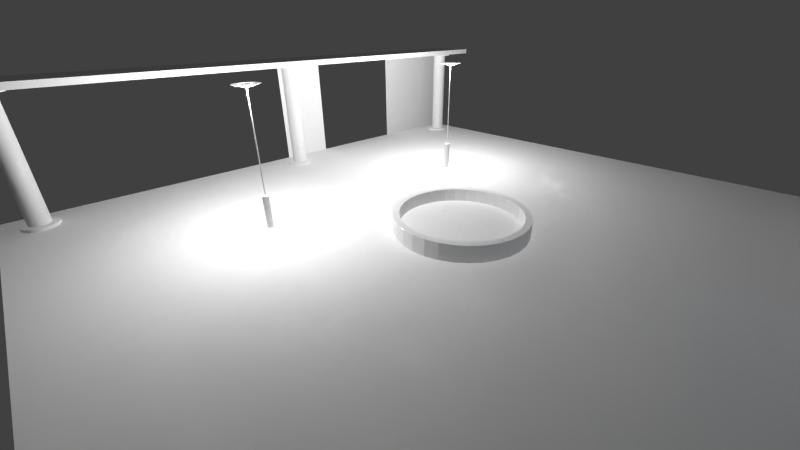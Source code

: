 # Source: town.blend  (saved by Blender 2.71.0; exported with 4.5.12 LTS)
import bpy
from mathutils import Matrix  # noqa: F401  (used for matrix-valued properties, if any)

bpy.ops.wm.read_factory_settings(use_empty=True)
scene = bpy.context.scene
scene.name = 'Scene'

# ---- collections
col_collection_1 = bpy.data.collections.new('Collection 1'); scene.collection.children.link(col_collection_1)

# ---- world
world_world = bpy.data.worlds.new('World'); scene.world = world_world
world_world.color = (0.05088, 0.05088, 0.05088)
world_world.use_sun_shadow = False
world_world.sun_shadow_jitter_overblur = 0.0
world_world.cycles.sampling_method = 'MANUAL'
world_world.cycles.sample_map_resolution = 256

# ---- cameras
cam_camera = bpy.data.cameras.new('Camera')
cam_camera.clip_end = 100.0
cam_camera.lens = 16.0
cam_camera.sensor_width = 32.0
cam_camera.sensor_height = 18.0
cam_camera.ortho_scale = 7.314
cam_camera.lens_unit = 'FOV'
cam_camera.dof.focus_distance = 0.0
cam_camera.dof.aperture_fstop = 128.0

# ---- lights
light_point_003 = bpy.data.lights.new('Point.003', 'POINT')
light_point_003.color = (0.4083, 0.6799, 1.0)
light_point_003.transmission_factor = 0.0
light_point_003.energy = 100.0
light_point_003.shadow_buffer_clip_start = 0.5
light_point_003.shadow_soft_size = 0.1
light_point_003.shadow_maximum_resolution = 0.006
light_point_003.use_absolute_resolution = True
light_point_003.cycles.use_multiple_importance_sampling = False
light_lamp_001 = bpy.data.lights.new('Lamp.001', 'POINT')
light_lamp_001.transmission_factor = 0.0
light_lamp_001.cutoff_distance = 30.0
light_lamp_001.use_shadow = False
light_lamp_001.energy = 1000.0
light_lamp_001.shadow_buffer_clip_start = 1.001
light_lamp_001.shadow_soft_size = 0.1
light_lamp_001.shadow_maximum_resolution = 0.006
light_lamp_001.use_absolute_resolution = True
light_lamp_001.cycles.use_multiple_importance_sampling = False
light_lamp = bpy.data.lights.new('Lamp', 'POINT')
light_lamp.transmission_factor = 0.0
light_lamp.cutoff_distance = 30.0
light_lamp.use_shadow = False
light_lamp.energy = 1000.0
light_lamp.shadow_buffer_clip_start = 1.001
light_lamp.shadow_soft_size = 0.1
light_lamp.shadow_maximum_resolution = 0.006
light_lamp.use_absolute_resolution = True
light_lamp.cycles.use_multiple_importance_sampling = False

# ---- meshes
me_plane_006 = bpy.data.meshes.new('Plane.006')
me_plane_006.from_pydata([(-1.817e-07, -2.0, 1.5), (4.479e-08, -2.0, -1.5), (-4.479e-08, 2.0, 1.5), (1.817e-07, 2.0, -1.5)], [], [(0, 1, 3, 2)])
_uv = me_plane_006.uv_layers.new(name='UVMap')
_uv.uv.foreach_set('vector', [-1.999, 3.0, -1.999, 0.0002811, 5.999, 0.0002813, 5.999, 3.0])
me_plane_006.use_remesh_preserve_volume = False
me_plane_006.use_remesh_preserve_attributes = False
me_plane_006.use_mirror_vertex_groups = False
me_plane_006.update()
me_plane_005 = bpy.data.meshes.new('Plane.005')
me_plane_005.from_pydata([(-3.0, -4.0, 0.0), (3.0, -4.0, 0.0), (-3.0, 4.0, 0.0), (3.0, 4.0, 0.0)], [], [(0, 1, 3, 2)])
_uv = me_plane_005.uv_layers.new(name='UVMap')
_uv.uv.foreach_set('vector', [-0.9997, -1.327, 2.0, -1.327, 2.0, 2.672, -0.9997, 2.672])
me_plane_005.use_remesh_preserve_volume = False
me_plane_005.use_remesh_preserve_attributes = False
me_plane_005.use_mirror_vertex_groups = False
me_plane_005.update()
me_plane_001 = bpy.data.meshes.new('Plane.001')
me_plane_001.from_pydata([(1.0, -3.2, 2.58), (1.0, -3.2, 2.46), (1.0, -3.04, 2.46), (1.0, -3.36, 2.7), (1.0, -3.36, 2.58), (1.0, -3.52, 2.82), (1.0, -3.52, 2.7), (1.0, -3.68, 2.94), (1.0, -3.68, 2.82), (1.0, -3.04, 2.34), (1.0, -3.84, 2.94), (1.0, -2.4, 1.98), (1.0, -2.4, 1.86), (1.0, -2.24, 1.86), (1.0, -2.56, 1.98), (1.0, -2.72, 2.22), (1.0, -2.72, 2.1), (1.0, -2.56, 2.1), (1.0, -2.88, 2.34), (1.0, -2.88, 2.22), (1.0, -2.24, 1.74), (1.0, -1.6, 1.38), (1.0, -1.6, 1.26), (1.0, -1.44, 1.26), (1.0, -1.76, 1.5), (1.0, -1.76, 1.38), (1.0, -1.92, 1.62), (1.0, -1.92, 1.5), (1.0, -2.08, 1.74), (1.0, -2.08, 1.62), (1.0, -1.44, 1.14), (1.0, -0.8, 0.78), (1.0, -0.8, 0.66), (1.0, -0.64, 0.66), (1.0, -0.96, 0.9), (1.0, -0.96, 0.78), (1.0, -1.12, 1.02), (1.0, -1.12, 0.9), (1.0, -1.28, 1.14), (1.0, -1.28, 1.02), (1.0, -4.53e-09, 0.18), (1.0, 4.53e-09, 0.06), (1.0, 0.16, 0.06), (1.0, -0.16, 0.3), (1.0, -0.16, 0.18), (1.0, -0.32, 0.42), (1.0, -0.32, 0.3), (1.0, -0.48, 0.54), (1.0, -0.48, 0.42), (1.0, 0.16, -0.06), (1.0, -0.64, 0.54), (1.0, -3.84, 1.82), (1.0, -3.84, 1.1), (1.0, -3.84, 1.38), (1.0, -3.84, 2.78), (1.0, -3.84, 0.98), (1.0, -3.84, 2.66), (1.0, -3.84, 1.66), (1.0, -3.84, 0.82), (1.0, -3.84, -0.02), (1.0, -3.84, 0.26), (1.0, -3.84, 2.1), (1.0, -3.84, 0.54), (1.0, -3.84, 1.26), (1.0, -3.84, 2.38), (1.0, -3.84, 0.42), (1.0, -3.84, 0.14), (1.0, -3.84, 1.94), (1.0, -3.84, 1.54), (1.0, -3.84, 2.5), (1.0, -3.84, 0.7), (1.0, -3.84, 2.22), (1.0, -0.8, -0.06), (1.0, -3.76, -0.06), (1.0, -0.52, -0.06), (1.0, -2.76, -0.06), (1.0, -3.6, -0.06), (1.0, -1.36, -0.06), (1.0, -1.52, -0.06), (1.0, -1.8, -0.06), (1.0, -3.04, -0.06), (1.0, -2.36, -0.06), (1.0, 0.04, -0.06), (1.0, -2.48, -0.06), (1.0, -1.92, -0.06), (1.0, -2.08, -0.06), (1.0, -2.92, -0.06), (1.0, -2.64, -0.06), (1.0, -1.08, -0.06), (1.0, -1.64, -0.06), (1.0, -3.48, -0.06), (1.0, -0.24, -0.06), (1.0, -0.68, -0.06), (1.0, -3.84, -0.06), (1.0, -0.12, -0.06), (1.0, -2.2, -0.06), (1.0, -0.96, -0.06), (1.0, -1.24, -0.06), (1.0, -3.32, -0.06), (1.0, -3.2, -0.06), (1.0, -0.4, -0.06)], [], [(39, 38, 30, 23, 22, 21, 25, 24, 27, 26, 29, 28, 20, 13, 12, 11, 14, 17, 16, 15, 19, 18, 9, 2, 1, 0, 4, 3, 6, 5, 8, 7, 10, 54, 56, 69, 64, 71, 61, 67, 51, 57, 68, 53, 63, 52, 55, 58, 70, 62, 65, 60, 66, 59, 93, 73, 76, 90, 98, 99, 80, 86, 75, 87, 83, 81, 95, 85, 84, 79, 89, 78, 77, 97, 88, 96, 72, 92, 74, 100, 91, 94, 82, 49, 42, 41, 40, 44, 43, 46, 45, 48, 47, 50, 33, 32, 31, 35, 34, 37, 36)])
_uv = me_plane_001.uv_layers.new(name='UVMap')
_uv.uv.foreach_set('vector', [-0.07999, -0.05998, -0.2, -0.05999, -0.2, 0.09999, -0.32, 0.09999, -0.32, 0.26, -0.4399, 0.26, -0.4399, 0.4199, -0.5599, 0.4199, -0.5599, 0.5799, -0.6799, 0.5799, -0.6799, 0.7399, -0.7999, 0.7399, -0.7999, 0.8999, -0.9199, 0.8999, -0.9199, 1.06, -1.04, 1.06, -1.04, 1.22, -1.16, 1.22, -1.16, 1.38, -1.28, 1.38, -1.28, 1.54, -1.4, 1.54, -1.4, 1.7, -1.52, 1.7, -1.52, 1.86, -1.64, 1.86, -1.64, 2.02, -1.76, 2.02, -1.76, 2.18, -1.88, 2.18, -1.88, 2.34, -2.0, 2.34, -2.0, 2.5, -1.84, 2.5, -1.72, 2.5, -1.56, 2.5, -1.44, 2.5, -1.28, 2.5, -1.16, 2.5, -0.9999, 2.5, -0.8799, 2.5, -0.7199, 2.5, -0.5999, 2.5, -0.44, 2.5, -0.32, 2.5, -0.16, 2.5, -0.04001, 2.5, 0.12, 2.5, 0.24, 2.5, 0.3999, 2.5, 0.5199, 2.5, 0.6799, 2.5, 0.7999, 2.5, 0.9599, 2.5, 0.9998, 2.5, 0.9998, 2.42, 0.9998, 2.26, 0.9998, 2.14, 0.9998, 1.98, 0.9998, 1.86, 0.9998, 1.7, 0.9998, 1.58, 0.9998, 1.42, 0.9998, 1.3, 0.9998, 1.14, 0.9998, 1.02, 0.9998, 0.8599, 0.9998, 0.7399, 0.9998, 0.5799, 0.9998, 0.4599, 0.9998, 0.3, 0.9998, 0.18, 0.9998, 0.02001, 0.9998, -0.09998, 0.9998, -0.2599, 0.9998, -0.3799, 0.9998, -0.5399, 0.9998, -0.6599, 0.9998, -0.8198, 0.9998, -0.9398, 0.9998, -1.1, 0.9998, -1.22, 0.9998, -1.38, 0.9998, -1.5, 0.8798, -1.5, 0.8798, -1.34, 0.7599, -1.34, 0.7599, -1.18, 0.6399, -1.18, 0.6399, -1.02, 0.5199, -1.02, 0.5199, -0.8598, 0.3999, -0.8598, 0.3999, -0.6999, 0.28, -0.6999, 0.28, -0.5399, 0.16, -0.5399, 0.16, -0.3799, 0.04, -0.3799, 0.03999, -0.22, -0.07999, -0.22])
me_plane_001.use_remesh_preserve_volume = False
me_plane_001.use_remesh_preserve_attributes = False
me_plane_001.use_mirror_vertex_groups = False
me_plane_001.update()
me_cylinder_004 = bpy.data.meshes.new('Cylinder.004')
me_cylinder_004.from_pydata([(0.0, 0.0, -0.05), (0.0, 0.0, 0.05), (0.0, 0.5, -0.05), (0.0, 0.5, 0.05), (0.09755, 0.4904, -0.05), (0.09755, 0.4904, 0.05), (0.1913, 0.4619, -0.05), (0.1913, 0.4619, 0.05), (0.2778, 0.4157, -0.05), (0.2778, 0.4157, 0.05), (0.3536, 0.3536, -0.05), (0.3536, 0.3536, 0.05), (0.4157, 0.2778, -0.05), (0.4157, 0.2778, 0.05), (0.4619, 0.1913, -0.05), (0.4619, 0.1913, 0.05), (0.4904, 0.09755, -0.05), (0.4904, 0.09755, 0.05), (0.5, 3.775e-08, -0.05), (0.5, 3.775e-08, 0.05), (0.4904, -0.09755, -0.05), (0.4904, -0.09755, 0.05), (0.4619, -0.1913, -0.05), (0.4619, -0.1913, 0.05), (0.4157, -0.2778, -0.05), (0.4157, -0.2778, 0.05), (0.3536, -0.3536, -0.05), (0.3536, -0.3536, 0.05), (0.2778, -0.4157, -0.05), (0.2778, -0.4157, 0.05), (0.1913, -0.4619, -0.05), (0.1913, -0.4619, 0.05), (0.09755, -0.4904, -0.05), (0.09755, -0.4904, 0.05), (-1.629e-07, -0.5, -0.05), (-1.629e-07, -0.5, 0.05), (-0.09755, -0.4904, -0.05), (-0.09755, -0.4904, 0.05), (-0.1913, -0.4619, -0.05), (-0.1913, -0.4619, 0.05), (-0.2778, -0.4157, -0.05), (-0.2778, -0.4157, 0.05), (-0.3536, -0.3536, -0.05), (-0.3536, -0.3536, 0.05), (-0.4157, -0.2778, -0.05), (-0.4157, -0.2778, 0.05), (-0.4619, -0.1913, -0.05), (-0.4619, -0.1913, 0.05), (-0.4904, -0.09754, -0.05), (-0.4904, -0.09754, 0.05), (-0.5, 4.828e-07, -0.05), (-0.5, 4.828e-07, 0.05), (-0.4904, 0.09755, -0.05), (-0.4904, 0.09755, 0.05), (-0.4619, 0.1913, -0.05), (-0.4619, 0.1913, 0.05), (-0.4157, 0.2778, -0.05), (-0.4157, 0.2778, 0.05), (-0.3536, 0.3536, -0.05), (-0.3536, 0.3536, 0.05), (-0.2778, 0.4157, -0.05), (-0.2778, 0.4157, 0.05), (-0.1913, 0.4619, -0.05), (-0.1913, 0.4619, 0.05), (-0.09754, 0.4904, -0.05), (-0.09754, 0.4904, 0.05)], [], [(0, 2, 4), (1, 5, 3), (2, 3, 5, 4), (0, 4, 6), (1, 7, 5), (4, 5, 7, 6), (0, 6, 8), (1, 9, 7), (6, 7, 9, 8), (0, 8, 10), (1, 11, 9), (8, 9, 11, 10), (0, 10, 12), (1, 13, 11), (10, 11, 13, 12), (0, 12, 14), (1, 15, 13), (12, 13, 15, 14), (0, 14, 16), (1, 17, 15), (14, 15, 17, 16), (0, 16, 18), (1, 19, 17), (16, 17, 19, 18), (0, 18, 20), (1, 21, 19), (18, 19, 21, 20), (0, 20, 22), (1, 23, 21), (20, 21, 23, 22), (0, 22, 24), (1, 25, 23), (22, 23, 25, 24), (0, 24, 26), (1, 27, 25), (24, 25, 27, 26), (0, 26, 28), (1, 29, 27), (26, 27, 29, 28), (0, 28, 30), (1, 31, 29), (28, 29, 31, 30), (0, 30, 32), (1, 33, 31), (30, 31, 33, 32), (0, 32, 34), (1, 35, 33), (32, 33, 35, 34), (0, 34, 36), (1, 37, 35), (34, 35, 37, 36), (0, 36, 38), (1, 39, 37), (36, 37, 39, 38), (0, 38, 40), (1, 41, 39), (38, 39, 41, 40), (0, 40, 42), (1, 43, 41), (40, 41, 43, 42), (0, 42, 44), (1, 45, 43), (42, 43, 45, 44), (0, 44, 46), (1, 47, 45), (44, 45, 47, 46), (0, 46, 48), (1, 49, 47), (46, 47, 49, 48), (0, 48, 50), (1, 51, 49), (48, 49, 51, 50), (0, 50, 52), (1, 53, 51), (50, 51, 53, 52), (0, 52, 54), (1, 55, 53), (52, 53, 55, 54), (0, 54, 56), (1, 57, 55), (54, 55, 57, 56), (0, 56, 58), (1, 59, 57), (56, 57, 59, 58), (0, 58, 60), (1, 61, 59), (58, 59, 61, 60), (0, 60, 62), (1, 63, 61), (60, 61, 63, 62), (0, 62, 64), (1, 65, 63), (62, 63, 65, 64), (0, 64, 2), (1, 3, 65), (64, 65, 3, 2)])
_uv = me_cylinder_004.uv_layers.new(name='UVMap')
_uv.uv.foreach_set('vector', [0.5, 0.5, 0.4508, 9.998e-05, 0.5492, 0.0001002, 0.0, 0.0, 0.0, 0.0, 0.0, 0.0, 0.7632, 0.1826, 0.8223, 0.1126, 0.8915, 0.1826, 0.8199, 0.2394, 0.5, 0.5, 0.5492, 0.0001002, 0.6458, 0.01931, 0.0, 0.0, 0.0, 0.0, 0.0, 0.0, 0.8199, 0.2394, 0.8915, 0.1826, 0.9455, 0.2646, 0.8642, 0.3061, 0.5, 0.5, 0.6458, 0.01931, 0.7368, 0.057, 0.0, 0.0, 0.0, 0.0, 0.0, 0.0, 0.8642, 0.3061, 0.9455, 0.2646, 0.9821, 0.3556, 0.8943, 0.3801, 0.5, 0.5, 0.7368, 0.057, 0.8187, 0.1117, 0.0, 0.0, 0.0, 0.0, 0.0, 0.0, 0.8943, 0.3801, 0.9821, 0.3556, 0.9999, 0.4518, 0.9092, 0.4584, 0.5, 0.5, 0.8187, 0.1117, 0.8883, 0.1813, 0.0, 0.0, 0.0, 0.0, 0.0, 0.0, 0.9092, 0.4584, 0.9999, 0.4518, 0.9982, 0.5495, 0.9082, 0.5379, 0.5, 0.5, 0.8883, 0.1813, 0.943, 0.2632, 0.0, 0.0, 0.0, 0.0, 0.0, 0.0, 0.9082, 0.5379, 0.9982, 0.5495, 0.9771, 0.6447, 0.8914, 0.6155, 0.5, 0.5, 0.943, 0.2632, 0.9807, 0.3542, 0.0, 0.0, 0.0, 0.0, 0.0, 0.0, 0.8914, 0.6155, 0.9771, 0.6447, 0.9375, 0.7337, 0.8596, 0.6881, 0.5, 0.5, 0.9807, 0.3542, 0.9999, 0.4508, 0.0, 0.0, 0.0, 0.0, 0.0, 0.0, 0.8596, 0.6881, 0.9375, 0.7337, 0.8811, 0.8126, 0.8139, 0.7527, 0.5, 0.5, 0.9999, 0.4508, 0.9999, 0.5492, 0.0, 0.0, 0.0, 0.0, 0.0, 0.0, 0.8139, 0.7527, 0.8811, 0.8126, 0.8105, 0.8786, 0.7562, 0.807, 0.5, 0.5, 0.9999, 0.5492, 0.9807, 0.6458, 0.0, 0.0, 0.0, 0.0, 0.0, 0.0, 0.7562, 0.807, 0.8105, 0.8786, 0.7297, 0.9303, 0.6877, 0.8491, 0.5, 0.5, 0.9807, 0.6458, 0.943, 0.7368, 0.0, 0.0, 0.0, 0.0, 0.0, 0.0, 0.6877, 0.8491, 0.7297, 0.9303, 0.6409, 0.9687, 0.6138, 0.8822, 0.5, 0.5, 0.943, 0.7368, 0.8883, 0.8187, 0.0, 0.0, 0.0, 0.0, 0.0, 0.0, 0.6138, 0.8822, 0.6409, 0.9687, 0.5462, 0.99, 0.5361, 0.9002, 0.5, 0.5, 0.8883, 0.8187, 0.8187, 0.8883, 0.0, 0.0, 0.0, 0.0, 0.0, 0.0, 0.5361, 0.9002, 0.5462, 0.99, 0.4492, 0.9924, 0.457, 0.9025, 0.5, 0.5, 0.8187, 0.8883, 0.7368, 0.943, 0.0, 0.0, 0.0, 0.0, 0.0, 0.0, 0.457, 0.9025, 0.4492, 0.9924, 0.3536, 0.9754, 0.3793, 0.8889, 0.5, 0.5, 0.7368, 0.943, 0.6458, 0.9807, 0.0, 0.0, 0.0, 0.0, 0.0, 0.0, 0.3793, 0.8889, 0.3536, 0.9754, 0.2633, 0.9397, 0.3058, 0.8599, 0.5, 0.5, 0.6458, 0.9807, 0.5492, 0.9999, 0.0, 0.0, 0.0, 0.0, 0.0, 0.0, 0.3058, 0.8599, 0.2633, 0.9397, 0.1817, 0.8866, 0.2394, 0.8167, 0.5, 0.5, 0.5492, 0.9999, 0.4508, 0.9999, 0.0, 0.0, 0.0, 0.0, 0.0, 0.0, 0.2394, 0.8167, 0.1817, 0.8866, 0.1122, 0.8182, 0.1827, 0.7609, 0.5, 0.5, 0.4508, 0.9999, 0.3542, 0.9807, 0.0, 0.0, 0.0, 0.0, 0.0, 0.0, 0.1827, 0.7609, 0.1122, 0.8182, 0.05731, 0.7372, 0.138, 0.6948, 0.5, 0.5, 0.3542, 0.9807, 0.2632, 0.943, 0.0, 0.0, 0.0, 0.0, 0.0, 0.0, 0.138, 0.6948, 0.05731, 0.7372, 0.01943, 0.6467, 0.1071, 0.621, 0.5, 0.5, 0.2632, 0.943, 0.1813, 0.8883, 0.0, 0.0, 0.0, 0.0, 0.0, 0.0, 0.1071, 0.621, 0.01943, 0.6467, 9.96e-05, 0.5503, 0.09131, 0.5424, 0.5, 0.5, 0.1813, 0.8883, 0.1117, 0.8187, 0.0, 0.0, 0.0, 0.0, 0.0, 0.0, 0.09131, 0.5424, 9.96e-05, 0.5503, 9.96e-05, 0.4518, 0.09127, 0.462, 0.5, 0.5, 0.1117, 0.8187, 0.05699, 0.7368, 0.0, 0.0, 0.0, 0.0, 0.0, 0.0, 0.09127, 0.462, 9.96e-05, 0.4518, 0.01945, 0.3551, 0.107, 0.3829, 0.5, 0.5, 0.05699, 0.7368, 0.01931, 0.6458, 0.0, 0.0, 0.0, 0.0, 0.0, 0.0, 0.107, 0.3829, 0.01945, 0.3551, 0.05741, 0.2639, 0.138, 0.3084, 0.5, 0.5, 0.01931, 0.6458, 0.0001002, 0.5492, 0.0, 0.0, 0.0, 0.0, 0.0, 0.0, 0.138, 0.3084, 0.05741, 0.2639, 0.1125, 0.1818, 0.1829, 0.2412, 0.5, 0.5, 0.0001002, 0.5492, 9.998e-05, 0.4508, 0.0, 0.0, 0.0, 0.0, 0.0, 0.0, 0.1829, 0.2412, 0.1125, 0.1818, 0.1826, 0.1119, 0.2402, 0.184, 0.5, 0.5, 9.998e-05, 0.4508, 0.01931, 0.3542, 0.0, 0.0, 0.0, 0.0, 0.0, 0.0, 0.2402, 0.184, 0.1826, 0.1119, 0.265, 0.05706, 0.3075, 0.1389, 0.5, 0.5, 0.01931, 0.3542, 0.05699, 0.2632, 0.0, 0.0, 0.0, 0.0, 0.0, 0.0, 0.3075, 0.1389, 0.265, 0.05706, 0.3566, 0.0193, 0.3823, 0.1079, 0.5, 0.5, 0.05699, 0.2632, 0.1117, 0.1813, 0.0, 0.0, 0.0, 0.0, 0.0, 0.0, 0.3823, 0.1079, 0.3566, 0.0193, 0.4537, 9.96e-05, 0.4616, 0.09191, 0.5, 0.5, 0.1117, 0.1813, 0.1813, 0.1117, 0.0, 0.0, 0.0, 0.0, 0.0, 0.0, 0.4616, 0.09191, 0.4537, 9.96e-05, 0.5526, 0.0002166, 0.5425, 0.09173, 0.5, 0.5, 0.1813, 0.1117, 0.2632, 0.05699, 0.0, 0.0, 0.0, 0.0, 0.0, 0.0, 0.5425, 0.09173, 0.5526, 0.0002166, 0.6495, 0.01964, 0.6217, 0.1073, 0.5, 0.5, 0.2632, 0.05699, 0.3542, 0.01931, 0.0, 0.0, 0.0, 0.0, 0.0, 0.0, 0.6217, 0.1073, 0.6495, 0.01964, 0.7406, 0.05761, 0.6962, 0.138, 0.5, 0.5, 0.3542, 0.01931, 0.4508, 9.998e-05, 0.0, 0.0, 0.0, 0.0, 0.0, 0.0, 0.6962, 0.138, 0.7406, 0.05761, 0.8223, 0.1126, 0.7632, 0.1826])
me_cylinder_004.use_remesh_preserve_volume = False
me_cylinder_004.use_remesh_preserve_attributes = False
me_cylinder_004.use_mirror_vertex_groups = False
me_cylinder_004.update()
me_cylinder_003 = bpy.data.meshes.new('Cylinder.003')
me_cylinder_003.from_pydata([(0.0, 0.0, -0.05), (0.0, 0.0, 0.05), (0.0, 0.5, -0.05), (0.0, 0.5, 0.05), (0.09755, 0.4904, -0.05), (0.09755, 0.4904, 0.05), (0.1913, 0.4619, -0.05), (0.1913, 0.4619, 0.05), (0.2778, 0.4157, -0.05), (0.2778, 0.4157, 0.05), (0.3536, 0.3536, -0.05), (0.3536, 0.3536, 0.05), (0.4157, 0.2778, -0.05), (0.4157, 0.2778, 0.05), (0.4619, 0.1913, -0.05), (0.4619, 0.1913, 0.05), (0.4904, 0.09755, -0.05), (0.4904, 0.09755, 0.05), (0.5, 3.775e-08, -0.05), (0.5, 3.775e-08, 0.05), (0.4904, -0.09755, -0.05), (0.4904, -0.09755, 0.05), (0.4619, -0.1913, -0.05), (0.4619, -0.1913, 0.05), (0.4157, -0.2778, -0.05), (0.4157, -0.2778, 0.05), (0.3536, -0.3536, -0.05), (0.3536, -0.3536, 0.05), (0.2778, -0.4157, -0.05), (0.2778, -0.4157, 0.05), (0.1913, -0.4619, -0.05), (0.1913, -0.4619, 0.05), (0.09755, -0.4904, -0.05), (0.09755, -0.4904, 0.05), (-1.629e-07, -0.5, -0.05), (-1.629e-07, -0.5, 0.05), (-0.09755, -0.4904, -0.05), (-0.09755, -0.4904, 0.05), (-0.1913, -0.4619, -0.05), (-0.1913, -0.4619, 0.05), (-0.2778, -0.4157, -0.05), (-0.2778, -0.4157, 0.05), (-0.3536, -0.3536, -0.05), (-0.3536, -0.3536, 0.05), (-0.4157, -0.2778, -0.05), (-0.4157, -0.2778, 0.05), (-0.4619, -0.1913, -0.05), (-0.4619, -0.1913, 0.05), (-0.4904, -0.09754, -0.05), (-0.4904, -0.09754, 0.05), (-0.5, 4.828e-07, -0.05), (-0.5, 4.828e-07, 0.05), (-0.4904, 0.09755, -0.05), (-0.4904, 0.09755, 0.05), (-0.4619, 0.1913, -0.05), (-0.4619, 0.1913, 0.05), (-0.4157, 0.2778, -0.05), (-0.4157, 0.2778, 0.05), (-0.3536, 0.3536, -0.05), (-0.3536, 0.3536, 0.05), (-0.2778, 0.4157, -0.05), (-0.2778, 0.4157, 0.05), (-0.1913, 0.4619, -0.05), (-0.1913, 0.4619, 0.05), (-0.09754, 0.4904, -0.05), (-0.09754, 0.4904, 0.05)], [], [(0, 2, 4), (1, 5, 3), (2, 3, 5, 4), (0, 4, 6), (1, 7, 5), (4, 5, 7, 6), (0, 6, 8), (1, 9, 7), (6, 7, 9, 8), (0, 8, 10), (1, 11, 9), (8, 9, 11, 10), (0, 10, 12), (1, 13, 11), (10, 11, 13, 12), (0, 12, 14), (1, 15, 13), (12, 13, 15, 14), (0, 14, 16), (1, 17, 15), (14, 15, 17, 16), (0, 16, 18), (1, 19, 17), (16, 17, 19, 18), (0, 18, 20), (1, 21, 19), (18, 19, 21, 20), (0, 20, 22), (1, 23, 21), (20, 21, 23, 22), (0, 22, 24), (1, 25, 23), (22, 23, 25, 24), (0, 24, 26), (1, 27, 25), (24, 25, 27, 26), (0, 26, 28), (1, 29, 27), (26, 27, 29, 28), (0, 28, 30), (1, 31, 29), (28, 29, 31, 30), (0, 30, 32), (1, 33, 31), (30, 31, 33, 32), (0, 32, 34), (1, 35, 33), (32, 33, 35, 34), (0, 34, 36), (1, 37, 35), (34, 35, 37, 36), (0, 36, 38), (1, 39, 37), (36, 37, 39, 38), (0, 38, 40), (1, 41, 39), (38, 39, 41, 40), (0, 40, 42), (1, 43, 41), (40, 41, 43, 42), (0, 42, 44), (1, 45, 43), (42, 43, 45, 44), (0, 44, 46), (1, 47, 45), (44, 45, 47, 46), (0, 46, 48), (1, 49, 47), (46, 47, 49, 48), (0, 48, 50), (1, 51, 49), (48, 49, 51, 50), (0, 50, 52), (1, 53, 51), (50, 51, 53, 52), (0, 52, 54), (1, 55, 53), (52, 53, 55, 54), (0, 54, 56), (1, 57, 55), (54, 55, 57, 56), (0, 56, 58), (1, 59, 57), (56, 57, 59, 58), (0, 58, 60), (1, 61, 59), (58, 59, 61, 60), (0, 60, 62), (1, 63, 61), (60, 61, 63, 62), (0, 62, 64), (1, 65, 63), (62, 63, 65, 64), (0, 64, 2), (1, 3, 65), (64, 65, 3, 2)])
_uv = me_cylinder_003.uv_layers.new(name='UVMap')
_uv.uv.foreach_set('vector', [0.0, 0.0, 1.0, 0.0, 1.0, 1.0, 0.5, 0.5, 0.2632, 0.943, 0.1813, 0.8883, 0.7632, 0.1826, 0.8223, 0.1126, 0.8915, 0.1826, 0.8199, 0.2394, 0.0, 0.0, 1.0, 0.0, 1.0, 1.0, 0.5, 0.5, 0.3542, 0.9807, 0.2632, 0.943, 0.8199, 0.2394, 0.8915, 0.1826, 0.9455, 0.2646, 0.8642, 0.3061, 0.0, 0.0, 1.0, 0.0, 1.0, 1.0, 0.5, 0.5, 0.4508, 0.9999, 0.3542, 0.9807, 0.8642, 0.3061, 0.9455, 0.2646, 0.9821, 0.3556, 0.8943, 0.3801, 0.0, 0.0, 1.0, 0.0, 1.0, 1.0, 0.5, 0.5, 0.5492, 0.9999, 0.4508, 0.9999, 0.8943, 0.3801, 0.9821, 0.3556, 0.9999, 0.4518, 0.9092, 0.4584, 0.0, 0.0, 1.0, 0.0, 1.0, 1.0, 0.5, 0.5, 0.6458, 0.9807, 0.5492, 0.9999, 0.9092, 0.4584, 0.9999, 0.4518, 0.9982, 0.5495, 0.9082, 0.5379, 0.0, 0.0, 1.0, 0.0, 1.0, 1.0, 0.5, 0.5, 0.7368, 0.943, 0.6458, 0.9807, 0.9082, 0.5379, 0.9982, 0.5495, 0.9771, 0.6447, 0.8914, 0.6155, 0.0, 0.0, 1.0, 0.0, 1.0, 1.0, 0.5, 0.5, 0.8187, 0.8883, 0.7368, 0.943, 0.8914, 0.6155, 0.9771, 0.6447, 0.9375, 0.7337, 0.8596, 0.6881, 0.0, 0.0, 1.0, 0.0, 1.0, 1.0, 0.5, 0.5, 0.8883, 0.8187, 0.8187, 0.8883, 0.8596, 0.6881, 0.9375, 0.7337, 0.8811, 0.8126, 0.8139, 0.7527, 0.0, 0.0, 1.0, 0.0, 1.0, 1.0, 0.5, 0.5, 0.943, 0.7368, 0.8883, 0.8187, 0.8139, 0.7527, 0.8811, 0.8126, 0.8105, 0.8786, 0.7562, 0.807, 0.0, 0.0, 1.0, 0.0, 1.0, 1.0, 0.5, 0.5, 0.9807, 0.6458, 0.943, 0.7368, 0.7562, 0.807, 0.8105, 0.8786, 0.7297, 0.9303, 0.6877, 0.8491, 0.0, 0.0, 1.0, 0.0, 1.0, 1.0, 0.5, 0.5, 0.9999, 0.5492, 0.9807, 0.6458, 0.6877, 0.8491, 0.7297, 0.9303, 0.6409, 0.9687, 0.6138, 0.8822, 0.0, 0.0, 1.0, 0.0, 1.0, 1.0, 0.5, 0.5, 0.9999, 0.4508, 0.9999, 0.5492, 0.6138, 0.8822, 0.6409, 0.9687, 0.5462, 0.99, 0.5361, 0.9002, 0.0, 0.0, 1.0, 0.0, 1.0, 1.0, 0.5, 0.5, 0.9807, 0.3542, 0.9999, 0.4508, 0.5361, 0.9002, 0.5462, 0.99, 0.4492, 0.9924, 0.457, 0.9025, 0.0, 0.0, 1.0, 0.0, 1.0, 1.0, 0.5, 0.5, 0.943, 0.2632, 0.9807, 0.3542, 0.457, 0.9025, 0.4492, 0.9924, 0.3536, 0.9754, 0.3793, 0.8889, 0.0, 0.0, 1.0, 0.0, 1.0, 1.0, 0.5, 0.5, 0.8883, 0.1813, 0.943, 0.2632, 0.3793, 0.8889, 0.3536, 0.9754, 0.2633, 0.9397, 0.3058, 0.8599, 0.0, 0.0, 1.0, 0.0, 1.0, 1.0, 0.5, 0.5, 0.8187, 0.1117, 0.8883, 0.1813, 0.3058, 0.8599, 0.2633, 0.9397, 0.1817, 0.8866, 0.2394, 0.8167, 0.0, 0.0, 1.0, 0.0, 1.0, 1.0, 0.5, 0.5, 0.7368, 0.05699, 0.8187, 0.1117, 0.2394, 0.8167, 0.1817, 0.8866, 0.1122, 0.8182, 0.1827, 0.7609, 0.0, 0.0, 1.0, 0.0, 1.0, 1.0, 0.5, 0.5, 0.6458, 0.01931, 0.7368, 0.05699, 0.1827, 0.7609, 0.1122, 0.8182, 0.05731, 0.7372, 0.138, 0.6948, 0.0, 0.0, 1.0, 0.0, 1.0, 1.0, 0.5, 0.5, 0.5492, 0.0001004, 0.6458, 0.01931, 0.138, 0.6948, 0.05731, 0.7372, 0.01943, 0.6467, 0.1071, 0.621, 0.0, 0.0, 1.0, 0.0, 1.0, 1.0, 0.5, 0.5, 0.4508, 9.998e-05, 0.5492, 0.0001004, 0.1071, 0.621, 0.01943, 0.6467, 9.96e-05, 0.5503, 0.09131, 0.5424, 0.0, 0.0, 1.0, 0.0, 1.0, 1.0, 0.5, 0.5, 0.3542, 0.01931, 0.4508, 9.998e-05, 0.09131, 0.5424, 9.96e-05, 0.5503, 9.96e-05, 0.4518, 0.09127, 0.462, 0.0, 0.0, 1.0, 0.0, 1.0, 1.0, 0.5, 0.5, 0.2632, 0.05699, 0.3542, 0.01931, 0.09127, 0.462, 9.96e-05, 0.4518, 0.01945, 0.3551, 0.107, 0.3829, 0.0, 0.0, 1.0, 0.0, 1.0, 1.0, 0.5, 0.5, 0.1813, 0.1117, 0.2632, 0.05699, 0.107, 0.3829, 0.01945, 0.3551, 0.05741, 0.2639, 0.138, 0.3084, 0.0, 0.0, 1.0, 0.0, 1.0, 1.0, 0.5, 0.5, 0.1117, 0.1813, 0.1813, 0.1117, 0.138, 0.3084, 0.05741, 0.2639, 0.1125, 0.1818, 0.1829, 0.2412, 0.0, 0.0, 1.0, 0.0, 1.0, 1.0, 0.5, 0.5, 0.057, 0.2632, 0.1117, 0.1813, 0.1829, 0.2412, 0.1125, 0.1818, 0.1826, 0.1119, 0.2402, 0.184, 0.0, 0.0, 1.0, 0.0, 1.0, 1.0, 0.5, 0.5, 0.01931, 0.3542, 0.057, 0.2632, 0.2402, 0.184, 0.1826, 0.1119, 0.265, 0.05706, 0.3075, 0.1389, 0.0, 0.0, 1.0, 0.0, 1.0, 1.0, 0.5, 0.5, 0.0001002, 0.4508, 0.01931, 0.3542, 0.3075, 0.1389, 0.265, 0.05706, 0.3566, 0.0193, 0.3823, 0.1079, 0.0, 0.0, 1.0, 0.0, 1.0, 1.0, 0.5, 0.5, 9.998e-05, 0.5492, 0.0001002, 0.4508, 0.3823, 0.1079, 0.3566, 0.0193, 0.4537, 9.96e-05, 0.4616, 0.09191, 0.0, 0.0, 1.0, 0.0, 1.0, 1.0, 0.5, 0.5, 0.01931, 0.6458, 9.998e-05, 0.5492, 0.4616, 0.09191, 0.4537, 9.96e-05, 0.5526, 0.0002166, 0.5425, 0.09173, 0.0, 0.0, 1.0, 0.0, 1.0, 1.0, 0.5, 0.5, 0.05699, 0.7368, 0.01931, 0.6458, 0.5425, 0.09173, 0.5526, 0.0002166, 0.6495, 0.01964, 0.6217, 0.1073, 0.0, 0.0, 1.0, 0.0, 1.0, 1.0, 0.5, 0.5, 0.1117, 0.8187, 0.05699, 0.7368, 0.6217, 0.1073, 0.6495, 0.01964, 0.7406, 0.05761, 0.6962, 0.138, 0.0, 0.0, 1.0, 0.0, 1.0, 1.0, 0.5, 0.5, 0.1813, 0.8883, 0.1117, 0.8187, 0.6962, 0.138, 0.7406, 0.05761, 0.8223, 0.1126, 0.7632, 0.1826])
me_cylinder_003.use_remesh_preserve_volume = False
me_cylinder_003.use_remesh_preserve_attributes = False
me_cylinder_003.use_mirror_vertex_groups = False
me_cylinder_003.update()
me_cylinder = bpy.data.meshes.new('Cylinder')
me_cylinder.from_pydata([(0.0, 0.0, -2.0), (0.0, 0.0, 2.0), (0.0, 0.3, -2.0), (0.0, 0.3, 2.0), (0.05853, 0.2942, -2.0), (0.05853, 0.2942, 2.0), (0.1148, 0.2772, -2.0), (0.1148, 0.2772, 2.0), (0.1667, 0.2494, -2.0), (0.1667, 0.2494, 2.0), (0.2121, 0.2121, -2.0), (0.2121, 0.2121, 2.0), (0.2494, 0.1667, -2.0), (0.2494, 0.1667, 2.0), (0.2772, 0.1148, -2.0), (0.2772, 0.1148, 2.0), (0.2942, 0.05853, -2.0), (0.2942, 0.05853, 2.0), (0.3, 2.265e-08, -2.0), (0.3, 2.265e-08, 2.0), (0.2942, -0.05853, -2.0), (0.2942, -0.05853, 2.0), (0.2772, -0.1148, -2.0), (0.2772, -0.1148, 2.0), (0.2494, -0.1667, -2.0), (0.2494, -0.1667, 2.0), (0.2121, -0.2121, -2.0), (0.2121, -0.2121, 2.0), (0.1667, -0.2494, -2.0), (0.1667, -0.2494, 2.0), (0.1148, -0.2772, -2.0), (0.1148, -0.2772, 2.0), (0.05853, -0.2942, -2.0), (0.05853, -0.2942, 2.0), (-9.775e-08, -0.3, -2.0), (-9.775e-08, -0.3, 2.0), (-0.05853, -0.2942, -2.0), (-0.05853, -0.2942, 2.0), (-0.1148, -0.2772, -2.0), (-0.1148, -0.2772, 2.0), (-0.1667, -0.2494, -2.0), (-0.1667, -0.2494, 2.0), (-0.2121, -0.2121, -2.0), (-0.2121, -0.2121, 2.0), (-0.2494, -0.1667, -2.0), (-0.2494, -0.1667, 2.0), (-0.2772, -0.1148, -2.0), (-0.2772, -0.1148, 2.0), (-0.2942, -0.05853, -2.0), (-0.2942, -0.05853, 2.0), (-0.3, 2.897e-07, -2.0), (-0.3, 2.897e-07, 2.0), (-0.2942, 0.05853, -2.0), (-0.2942, 0.05853, 2.0), (-0.2772, 0.1148, -2.0), (-0.2772, 0.1148, 2.0), (-0.2494, 0.1667, -2.0), (-0.2494, 0.1667, 2.0), (-0.2121, 0.2121, -2.0), (-0.2121, 0.2121, 2.0), (-0.1667, 0.2494, -2.0), (-0.1667, 0.2494, 2.0), (-0.1148, 0.2772, -2.0), (-0.1148, 0.2772, 2.0), (-0.05853, 0.2942, -2.0), (-0.05853, 0.2942, 2.0)], [], [(0, 2, 4), (1, 5, 3), (2, 3, 5, 4), (0, 4, 6), (1, 7, 5), (4, 5, 7, 6), (0, 6, 8), (1, 9, 7), (6, 7, 9, 8), (0, 8, 10), (1, 11, 9), (8, 9, 11, 10), (0, 10, 12), (1, 13, 11), (10, 11, 13, 12), (0, 12, 14), (1, 15, 13), (12, 13, 15, 14), (0, 14, 16), (1, 17, 15), (14, 15, 17, 16), (0, 16, 18), (1, 19, 17), (16, 17, 19, 18), (0, 18, 20), (1, 21, 19), (18, 19, 21, 20), (0, 20, 22), (1, 23, 21), (20, 21, 23, 22), (0, 22, 24), (1, 25, 23), (22, 23, 25, 24), (0, 24, 26), (1, 27, 25), (24, 25, 27, 26), (0, 26, 28), (1, 29, 27), (26, 27, 29, 28), (0, 28, 30), (1, 31, 29), (28, 29, 31, 30), (0, 30, 32), (1, 33, 31), (30, 31, 33, 32), (0, 32, 34), (1, 35, 33), (32, 33, 35, 34), (0, 34, 36), (1, 37, 35), (34, 35, 37, 36), (0, 36, 38), (1, 39, 37), (36, 37, 39, 38), (0, 38, 40), (1, 41, 39), (38, 39, 41, 40), (0, 40, 42), (1, 43, 41), (40, 41, 43, 42), (0, 42, 44), (1, 45, 43), (42, 43, 45, 44), (0, 44, 46), (1, 47, 45), (44, 45, 47, 46), (0, 46, 48), (1, 49, 47), (46, 47, 49, 48), (0, 48, 50), (1, 51, 49), (48, 49, 51, 50), (0, 50, 52), (1, 53, 51), (50, 51, 53, 52), (0, 52, 54), (1, 55, 53), (52, 53, 55, 54), (0, 54, 56), (1, 57, 55), (54, 55, 57, 56), (0, 56, 58), (1, 59, 57), (56, 57, 59, 58), (0, 58, 60), (1, 61, 59), (58, 59, 61, 60), (0, 60, 62), (1, 63, 61), (60, 61, 63, 62), (0, 62, 64), (1, 65, 63), (62, 63, 65, 64), (0, 64, 2), (1, 3, 65), (64, 65, 3, 2)])
_uv = me_cylinder.uv_layers.new(name='UVMap')
_uv.uv.foreach_set('vector', [0.8694, 0.4012, 0.9708, 0.3203, 0.9851, 0.3411, 0.8694, 0.1474, 0.8075, 0.03495, 0.8313, 0.02538, 0.2243, 0.0, 0.2243, 1.0, 0.2029, 1.0, 0.2029, 0.0, 0.8694, 0.4012, 0.9851, 0.3411, 0.995, 0.3642, 0.8694, 0.1474, 0.7861, 0.04883, 0.8075, 0.03495, 0.2029, 0.0, 0.2029, 1.0, 0.1847, 1.0, 0.1847, 5.96e-08, 0.8694, 0.4012, 0.995, 0.3642, 1.0, 0.3887, 0.8694, 0.1474, 0.768, 0.06651, 0.7861, 0.04883, 0.7388, 5.96e-08, 0.7388, 1.0, 0.7174, 1.0, 0.7174, 2.98e-08, 0.8694, 0.4012, 1.0, 0.3887, 1.0, 0.4137, 0.8694, 0.1474, 0.7537, 0.08729, 0.768, 0.06651, 0.7174, 2.98e-08, 0.7174, 1.0, 0.6936, 1.0, 0.6936, 5.96e-08, 0.8694, 0.4012, 1.0, 0.4137, 0.995, 0.4382, 0.8694, 0.1474, 0.7438, 0.1104, 0.7537, 0.08729, 0.6936, 5.96e-08, 0.6936, 1.0, 0.6684, 1.0, 0.6684, 0.0, 0.8694, 0.4012, 0.995, 0.4382, 0.9851, 0.4613, 0.8694, 0.1474, 0.7388, 0.1349, 0.7438, 0.1104, 0.6684, 0.0, 0.6684, 1.0, 0.6427, 1.0, 0.6427, 2.98e-08, 0.8694, 0.4012, 0.9851, 0.4613, 0.9708, 0.482, 0.8694, 0.1474, 0.7388, 0.1599, 0.7388, 0.1349, 0.6427, 2.98e-08, 0.6427, 1.0, 0.6174, 1.0, 0.6174, 2.98e-08, 0.8694, 0.4012, 0.9708, 0.482, 0.9527, 0.4997, 0.8694, 0.1474, 0.7438, 0.1844, 0.7388, 0.1599, 0.6174, 2.98e-08, 0.6174, 1.0, 0.5937, 1.0, 0.5937, 5.96e-08, 0.8694, 0.4012, 0.9527, 0.4997, 0.9313, 0.5136, 0.8694, 0.1474, 0.7537, 0.2075, 0.7438, 0.1844, 0.5937, 5.96e-08, 0.5937, 1.0, 0.5723, 1.0, 0.5723, 2.98e-08, 0.8694, 0.4012, 0.9313, 0.5136, 0.9075, 0.5232, 0.8694, 0.1474, 0.768, 0.2283, 0.7537, 0.2075, 0.5723, 2.98e-08, 0.5723, 1.0, 0.5541, 1.0, 0.5541, 5.96e-08, 0.8694, 0.4012, 0.9075, 0.5232, 0.8823, 0.528, 0.8694, 0.1474, 0.7861, 0.246, 0.768, 0.2283, 0.5541, 5.96e-08, 0.5541, 1.0, 0.5327, 1.0, 0.5327, 0.0, 0.8694, 0.4012, 0.8823, 0.528, 0.8565, 0.528, 0.8694, 0.1474, 0.8075, 0.2598, 0.7861, 0.246, 0.5327, 0.0, 0.5327, 1.0, 0.5089, 1.0, 0.5089, 5.96e-08, 0.8694, 0.4012, 0.8565, 0.528, 0.8313, 0.5232, 0.8694, 0.1474, 0.8313, 0.2694, 0.8075, 0.2598, 0.5089, 5.96e-08, 0.5089, 1.0, 0.4837, 1.0, 0.4837, 5.96e-08, 0.8694, 0.4012, 0.8313, 0.5232, 0.8075, 0.5136, 0.8694, 0.1474, 0.8565, 0.2743, 0.8313, 0.2694, 0.4837, 5.96e-08, 0.4837, 1.0, 0.458, 1.0, 0.458, 0.0, 0.8694, 0.4012, 0.8075, 0.5136, 0.7861, 0.4997, 0.8694, 0.1474, 0.8823, 0.2743, 0.8565, 0.2743, 0.458, 0.0, 0.458, 1.0, 0.4327, 1.0, 0.4327, 5.96e-08, 0.8694, 0.4012, 0.7861, 0.4997, 0.768, 0.482, 0.8694, 0.1474, 0.9075, 0.2694, 0.8823, 0.2743, 0.4327, 5.96e-08, 0.4327, 1.0, 0.409, 1.0, 0.409, 0.0, 0.8694, 0.4012, 0.768, 0.482, 0.7537, 0.4613, 0.8694, 0.1474, 0.9313, 0.2598, 0.9075, 0.2694, 0.409, 0.0, 0.409, 1.0, 0.3876, 1.0, 0.3876, 0.0, 0.8694, 0.4012, 0.7537, 0.4613, 0.7438, 0.4382, 0.8694, 0.1474, 0.9527, 0.246, 0.9313, 0.2598, 0.3876, 0.0, 0.3876, 1.0, 0.3694, 1.0, 0.3694, 5.96e-08, 0.8694, 0.4012, 0.7438, 0.4382, 0.7388, 0.4137, 0.8694, 0.1474, 0.9708, 0.2283, 0.9527, 0.246, 0.1847, 1.192e-07, 0.1847, 1.0, 0.1633, 1.0, 0.1633, 5.96e-08, 0.8694, 0.4012, 0.7388, 0.4137, 0.7388, 0.3887, 0.8694, 0.1474, 0.9851, 0.2075, 0.9708, 0.2283, 0.1633, 5.96e-08, 0.1633, 1.0, 0.1395, 1.0, 0.1395, 1.192e-07, 0.8694, 0.4012, 0.7388, 0.3887, 0.7438, 0.3642, 0.8694, 0.1474, 0.995, 0.1844, 0.9851, 0.2075, 0.1395, 1.192e-07, 0.1395, 1.0, 0.1143, 1.0, 0.1143, 1.192e-07, 0.8694, 0.4012, 0.7438, 0.3642, 0.7537, 0.3411, 0.8694, 0.1474, 1.0, 0.1599, 0.995, 0.1844, 0.1143, 1.192e-07, 0.1143, 1.0, 0.08858, 1.0, 0.08858, 5.96e-08, 0.8694, 0.4012, 0.7537, 0.3411, 0.768, 0.3203, 0.8694, 0.1474, 1.0, 0.1349, 1.0, 0.1599, 0.08858, 5.96e-08, 0.08858, 1.0, 0.06335, 1.0, 0.06335, 5.96e-08, 0.8694, 0.4012, 0.768, 0.3203, 0.7861, 0.3026, 0.8694, 0.1474, 0.995, 0.1104, 1.0, 0.1349, 0.06335, 5.96e-08, 0.06335, 1.0, 0.03958, 1.0, 0.03958, 1.192e-07, 0.8694, 0.4012, 0.7861, 0.3026, 0.8075, 0.2887, 0.8694, 0.1474, 0.9851, 0.08729, 0.995, 0.1104, 0.03958, 1.192e-07, 0.03958, 1.0, 0.01819, 1.0, 0.01819, 1.192e-07, 0.8694, 0.4012, 0.8075, 0.2887, 0.8313, 0.2792, 0.8694, 0.1474, 0.9708, 0.06651, 0.9851, 0.08729, 0.01819, 1.192e-07, 0.01819, 1.0, 1.564e-07, 1.0, 0.0, 0.0, 0.8694, 0.4012, 0.8313, 0.2792, 0.8565, 0.2743, 0.8694, 0.1474, 0.9527, 0.04883, 0.9708, 0.06651, 0.3694, 0.0, 0.3694, 1.0, 0.348, 1.0, 0.348, 5.96e-08, 0.8694, 0.4012, 0.8565, 0.2743, 0.8823, 0.2743, 0.8694, 0.1474, 0.9313, 0.03495, 0.9527, 0.04883, 0.348, 5.96e-08, 0.348, 1.0, 0.3242, 1.0, 0.3242, 0.0, 0.8694, 0.4012, 0.8823, 0.2743, 0.9075, 0.2792, 0.8694, 0.1474, 0.9075, 0.02538, 0.9313, 0.03495, 0.3242, 0.0, 0.3242, 1.0, 0.299, 1.0, 0.299, 5.96e-08, 0.8694, 0.4012, 0.9075, 0.2792, 0.9313, 0.2887, 0.8694, 0.1474, 0.8823, 0.02051, 0.9075, 0.02538, 0.299, 5.96e-08, 0.299, 1.0, 0.2733, 1.0, 0.2733, 0.0, 0.8694, 0.4012, 0.9313, 0.2887, 0.9527, 0.3026, 0.8694, 0.1474, 0.8565, 0.02051, 0.8823, 0.02051, 0.2733, 0.0, 0.2733, 1.0, 0.248, 1.0, 0.248, 0.0, 0.8694, 0.4012, 0.9527, 0.3026, 0.9708, 0.3203, 0.8694, 0.1474, 0.8313, 0.02538, 0.8565, 0.02051, 0.248, 0.0, 0.248, 1.0, 0.2243, 1.0, 0.2243, 0.0])
me_cylinder.use_remesh_preserve_volume = False
me_cylinder.use_remesh_preserve_attributes = False
me_cylinder.use_mirror_vertex_groups = False
me_cylinder.update()
me_plane_014 = bpy.data.meshes.new('Plane.014')
me_plane_014.from_pydata([(-1.817e-07, -2.0, 1.5), (4.479e-08, -2.0, -1.5), (-4.479e-08, 2.0, 1.5), (1.817e-07, 2.0, -1.5)], [], [(0, 1, 3, 2)])
_uv = me_plane_014.uv_layers.new(name='UVMap')
_uv.uv.foreach_set('vector', [-1.999, 3.0, -1.999, 0.0002811, 5.999, 0.0002813, 5.999, 3.0])
me_plane_014.use_remesh_preserve_volume = False
me_plane_014.use_remesh_preserve_attributes = False
me_plane_014.use_mirror_vertex_groups = False
me_plane_014.update()
me_plane_013 = bpy.data.meshes.new('Plane.013')
me_plane_013.from_pydata([(-1.0, -4.53e-09, 0.18), (1.0, -4.53e-09, 0.18), (-1.0, 4.53e-09, 0.06), (1.0, 4.53e-09, 0.06), (-1.0, 0.16, 0.06), (1.0, 0.16, 0.06), (-1.0, -0.16, 0.3), (1.0, -0.16, 0.3), (-1.0, -0.16, 0.18), (1.0, -0.16, 0.18), (-1.0, -0.32, 0.42), (1.0, -0.32, 0.42), (-1.0, -0.32, 0.3), (1.0, -0.32, 0.3), (-1.0, -0.48, 0.54), (1.0, -0.48, 0.54), (-1.0, -0.48, 0.42), (1.0, -0.48, 0.42), (-1.0, 0.16, -0.06), (1.0, 0.16, -0.06), (1.0, -0.64, 0.54), (-1.0, -0.64, 0.54)], [], [(0, 1, 3, 2), (2, 3, 5, 4), (6, 7, 9, 8), (10, 11, 13, 12), (14, 15, 17, 16), (4, 5, 19, 18), (8, 9, 1, 0), (12, 13, 7, 6), (16, 17, 11, 10), (21, 20, 15, 14)])
_uv = me_plane_013.uv_layers.new(name='UVMap')
_uv.uv.foreach_set('vector', [-1.0, -0.7642, 3.0, -0.7642, 3.0, -1.004, -1.0, -1.004, -1.0, 1.63, 3.0, 1.63, 3.0, 1.95, -1.0, 1.95, -1.0, -0.6652, 3.0, -0.6652, 3.0, -0.9052, -1.0, -0.9052, -1.0, -0.4198, 3.0, -0.4198, 3.0, -0.6598, -1.0, -0.6598, -1.0, -0.331, 3.0, -0.331, 3.0, -0.571, -1.0, -0.571, -1.0, -0.08557, 3.0, -0.08557, 3.0, -0.3256, -1.0, -0.3256, -1.0, 1.31, 3.0, 1.31, 3.0, 1.63, -1.0, 1.63, -1.0, 0.99, 3.0, 0.99, 3.0, 1.31, -1.0, 1.31, -1.0, 0.67, 3.0, 0.67, 3.0, 0.99, -1.0, 0.99, -1.0, 0.01522, 3.0, 0.01522, 3.0, 0.3352, -1.0, 0.3352])
me_plane_013.use_remesh_preserve_volume = False
me_plane_013.use_remesh_preserve_attributes = False
me_plane_013.use_mirror_vertex_groups = False
me_plane_013.update()
me_cube_002 = bpy.data.meshes.new('Cube.002')
me_cube_002.from_pydata([(-4.0, -4.0, -4.0), (-4.0, 4.0, -4.0), (4.0, 4.0, -4.0), (4.0, -4.0, -4.0), (-4.0, -4.0, 4.0), (-4.0, 4.0, 4.0), (4.0, 4.0, 4.0), (4.0, -4.0, 4.0)], [], [(4, 5, 1, 0), (5, 6, 2, 1), (6, 7, 3, 2), (7, 4, 0, 3), (0, 1, 2, 3), (7, 6, 5, 4)])
me_cube_002.use_remesh_preserve_volume = False
me_cube_002.use_remesh_preserve_attributes = False
me_cube_002.use_mirror_vertex_groups = False
me_cube_002.update()
me_cylinder_014 = bpy.data.meshes.new('Cylinder.014')
me_cylinder_014.from_pydata([(0.0, 0.0, -0.5), (0.0, 0.0, 0.5), (0.0, 0.1, -0.5), (0.0, 0.1, 0.5), (0.03827, 0.09239, -0.5), (0.03827, 0.09239, 0.5), (0.07071, 0.07071, -0.5), (0.07071, 0.07071, 0.5), (0.09239, 0.03827, -0.5), (0.09239, 0.03827, 0.5), (0.1, -4.371e-09, -0.5), (0.1, -4.371e-09, 0.5), (0.09239, -0.03827, -0.5), (0.09239, -0.03827, 0.5), (0.07071, -0.07071, -0.5), (0.07071, -0.07071, 0.5), (0.03827, -0.09239, -0.5), (0.03827, -0.09239, 0.5), (1.51e-08, -0.1, -0.5), (1.51e-08, -0.1, 0.5), (-0.03827, -0.09239, -0.5), (-0.03827, -0.09239, 0.5), (-0.07071, -0.07071, -0.5), (-0.07071, -0.07071, 0.5), (-0.09239, -0.03827, -0.5), (-0.09239, -0.03827, 0.5), (-0.1, 1.192e-09, -0.5), (-0.1, 1.192e-09, 0.5), (-0.09239, 0.03827, -0.5), (-0.09239, 0.03827, 0.5), (-0.07071, 0.07071, -0.5), (-0.07071, 0.07071, 0.5), (-0.03827, 0.09239, -0.5), (-0.03827, 0.09239, 0.5)], [], [(0, 2, 4), (1, 5, 3), (2, 3, 5, 4), (0, 4, 6), (1, 7, 5), (4, 5, 7, 6), (0, 6, 8), (1, 9, 7), (6, 7, 9, 8), (0, 8, 10), (1, 11, 9), (8, 9, 11, 10), (0, 10, 12), (1, 13, 11), (10, 11, 13, 12), (0, 12, 14), (1, 15, 13), (12, 13, 15, 14), (0, 14, 16), (1, 17, 15), (14, 15, 17, 16), (0, 16, 18), (1, 19, 17), (16, 17, 19, 18), (0, 18, 20), (1, 21, 19), (18, 19, 21, 20), (0, 20, 22), (1, 23, 21), (20, 21, 23, 22), (0, 22, 24), (1, 25, 23), (22, 23, 25, 24), (0, 24, 26), (1, 27, 25), (24, 25, 27, 26), (0, 26, 28), (1, 29, 27), (26, 27, 29, 28), (0, 28, 30), (1, 31, 29), (28, 29, 31, 30), (0, 30, 32), (1, 33, 31), (30, 31, 33, 32), (0, 32, 2), (1, 3, 33), (32, 33, 3, 2)])
me_cylinder_014.use_remesh_preserve_volume = False
me_cylinder_014.use_remesh_preserve_attributes = False
me_cylinder_014.use_mirror_vertex_groups = False
me_cylinder_014.update()
me_cylinder_013 = bpy.data.meshes.new('Cylinder.013')
me_cylinder_013.from_pydata([(0.0, 0.0, -1.0), (0.0, 0.0, 1.0), (0.0, 0.02, -1.0), (0.0, 0.02, 1.0), (0.02, -8.742e-10, -1.0), (0.02, -8.742e-10, 1.0), (-1.748e-09, -0.02, -1.0), (-1.748e-09, -0.02, 1.0), (-0.02, 2.385e-10, -1.0), (-0.02, 2.385e-10, 1.0)], [], [(0, 2, 4), (1, 5, 3), (2, 3, 5, 4), (0, 4, 6), (1, 7, 5), (4, 5, 7, 6), (0, 6, 8), (1, 9, 7), (6, 7, 9, 8), (0, 8, 2), (1, 3, 9), (8, 9, 3, 2)])
me_cylinder_013.use_remesh_preserve_volume = False
me_cylinder_013.use_remesh_preserve_attributes = False
me_cylinder_013.use_mirror_vertex_groups = False
me_cylinder_013.update()
me_cone_001 = bpy.data.meshes.new('Cone.001')
me_cone_001.from_pydata([(0.0, 0.2, 0.025), (0.1, 0.1732, 0.025), (0.1732, 0.1, 0.025), (0.0, 0.0, -0.025), (0.2, -8.742e-09, 0.025), (0.1732, -0.1, 0.025), (0.1, -0.1732, 0.025), (3.02e-08, -0.2, 0.025), (-0.1, -0.1732, 0.025), (-0.1732, -0.1, 0.025), (-0.2, -9.298e-08, 0.025), (-0.1732, 0.1, 0.025), (-0.1, 0.1732, 0.025)], [], [(3, 11, 12), (3, 0, 1), (3, 10, 11), (3, 9, 10), (3, 8, 9), (3, 7, 8), (3, 6, 7), (3, 5, 6), (3, 4, 5), (3, 2, 4), (1, 0, 12, 11, 10, 9, 8, 7, 6, 5, 4, 2), (3, 12, 0), (3, 1, 2)])
me_cone_001.use_remesh_preserve_volume = False
me_cone_001.use_remesh_preserve_attributes = False
me_cone_001.use_mirror_vertex_groups = False
me_cone_001.update()
me_cone = bpy.data.meshes.new('Cone')
me_cone.from_pydata([(0.0, 0.2, 0.025), (0.1, 0.1732, 0.025), (0.1732, 0.1, 0.025), (0.0, 0.0, -0.025), (0.2, -8.742e-09, 0.025), (0.1732, -0.1, 0.025), (0.1, -0.1732, 0.025), (3.02e-08, -0.2, 0.025), (-0.1, -0.1732, 0.025), (-0.1732, -0.1, 0.025), (-0.2, -9.298e-08, 0.025), (-0.1732, 0.1, 0.025), (-0.1, 0.1732, 0.025)], [], [(3, 11, 12), (3, 0, 1), (3, 10, 11), (3, 9, 10), (3, 8, 9), (3, 7, 8), (3, 6, 7), (3, 5, 6), (3, 4, 5), (3, 2, 4), (1, 0, 12, 11, 10, 9, 8, 7, 6, 5, 4, 2), (3, 12, 0), (3, 1, 2)])
me_cone.use_remesh_preserve_volume = False
me_cone.use_remesh_preserve_attributes = False
me_cone.use_mirror_vertex_groups = False
me_cone.update()
me_cylinder_012 = bpy.data.meshes.new('Cylinder.012')
me_cylinder_012.from_pydata([(0.0, 0.0, -1.0), (0.0, 0.0, 1.0), (0.0, 0.02, -1.0), (0.0, 0.02, 1.0), (0.02, -8.742e-10, -1.0), (0.02, -8.742e-10, 1.0), (-1.748e-09, -0.02, -1.0), (-1.748e-09, -0.02, 1.0), (-0.02, 2.385e-10, -1.0), (-0.02, 2.385e-10, 1.0)], [], [(0, 2, 4), (1, 5, 3), (2, 3, 5, 4), (0, 4, 6), (1, 7, 5), (4, 5, 7, 6), (0, 6, 8), (1, 9, 7), (6, 7, 9, 8), (0, 8, 2), (1, 3, 9), (8, 9, 3, 2)])
me_cylinder_012.use_remesh_preserve_volume = False
me_cylinder_012.use_remesh_preserve_attributes = False
me_cylinder_012.use_mirror_vertex_groups = False
me_cylinder_012.update()
me_cylinder_011 = bpy.data.meshes.new('Cylinder.011')
me_cylinder_011.from_pydata([(0.0, 0.0, -0.5), (0.0, 0.0, 0.5), (0.0, 0.1, -0.5), (0.0, 0.1, 0.5), (0.03827, 0.09239, -0.5), (0.03827, 0.09239, 0.5), (0.07071, 0.07071, -0.5), (0.07071, 0.07071, 0.5), (0.09239, 0.03827, -0.5), (0.09239, 0.03827, 0.5), (0.1, -4.371e-09, -0.5), (0.1, -4.371e-09, 0.5), (0.09239, -0.03827, -0.5), (0.09239, -0.03827, 0.5), (0.07071, -0.07071, -0.5), (0.07071, -0.07071, 0.5), (0.03827, -0.09239, -0.5), (0.03827, -0.09239, 0.5), (1.51e-08, -0.1, -0.5), (1.51e-08, -0.1, 0.5), (-0.03827, -0.09239, -0.5), (-0.03827, -0.09239, 0.5), (-0.07071, -0.07071, -0.5), (-0.07071, -0.07071, 0.5), (-0.09239, -0.03827, -0.5), (-0.09239, -0.03827, 0.5), (-0.1, 1.192e-09, -0.5), (-0.1, 1.192e-09, 0.5), (-0.09239, 0.03827, -0.5), (-0.09239, 0.03827, 0.5), (-0.07071, 0.07071, -0.5), (-0.07071, 0.07071, 0.5), (-0.03827, 0.09239, -0.5), (-0.03827, 0.09239, 0.5)], [], [(0, 2, 4), (1, 5, 3), (2, 3, 5, 4), (0, 4, 6), (1, 7, 5), (4, 5, 7, 6), (0, 6, 8), (1, 9, 7), (6, 7, 9, 8), (0, 8, 10), (1, 11, 9), (8, 9, 11, 10), (0, 10, 12), (1, 13, 11), (10, 11, 13, 12), (0, 12, 14), (1, 15, 13), (12, 13, 15, 14), (0, 14, 16), (1, 17, 15), (14, 15, 17, 16), (0, 16, 18), (1, 19, 17), (16, 17, 19, 18), (0, 18, 20), (1, 21, 19), (18, 19, 21, 20), (0, 20, 22), (1, 23, 21), (20, 21, 23, 22), (0, 22, 24), (1, 25, 23), (22, 23, 25, 24), (0, 24, 26), (1, 27, 25), (24, 25, 27, 26), (0, 26, 28), (1, 29, 27), (26, 27, 29, 28), (0, 28, 30), (1, 31, 29), (28, 29, 31, 30), (0, 30, 32), (1, 33, 31), (30, 31, 33, 32), (0, 32, 2), (1, 3, 33), (32, 33, 3, 2)])
me_cylinder_011.use_remesh_preserve_volume = False
me_cylinder_011.use_remesh_preserve_attributes = False
me_cylinder_011.use_mirror_vertex_groups = False
me_cylinder_011.update()
me_plane_004 = bpy.data.meshes.new('Plane.004')
me_plane_004.from_pydata([(-1.0, -1.0, 0.0), (1.0, -1.0, 0.0), (-1.0, 1.0, 0.0), (1.0, 1.0, 0.0)], [], [(0, 1, 3, 2)])
me_plane_004.use_remesh_preserve_volume = False
me_plane_004.use_remesh_preserve_attributes = False
me_plane_004.use_mirror_vertex_groups = False
me_plane_004.update()
me_plane_003 = bpy.data.meshes.new('Plane.003')
me_plane_003.from_pydata([(-1.0, -1.0, 0.0), (1.0, -1.0, 0.0), (-1.0, 1.0, 0.0), (1.0, 1.0, 0.0)], [], [(0, 1, 3, 2)])
me_plane_003.use_remesh_preserve_volume = False
me_plane_003.use_remesh_preserve_attributes = False
me_plane_003.use_mirror_vertex_groups = False
me_plane_003.update()
me_plane_002 = bpy.data.meshes.new('Plane.002')
me_plane_002.from_pydata([(-1.0, -1.0, 0.0), (1.0, -1.0, 0.0), (-1.0, 1.0, 0.0), (1.0, 1.0, 0.0)], [], [(0, 1, 3, 2)])
me_plane_002.use_remesh_preserve_volume = False
me_plane_002.use_remesh_preserve_attributes = False
me_plane_002.use_mirror_vertex_groups = False
me_plane_002.update()
me_cube_001 = bpy.data.meshes.new('Cube.001')
me_cube_001.from_pydata([(-0.5, -0.5, -0.5), (-0.5, 0.5, -0.5), (0.5, 0.5, -0.5), (0.5, -0.5, -0.5), (-0.5, -0.5, 0.5), (-0.5, 0.5, 0.5), (0.5, 0.5, 0.5), (0.5, -0.5, 0.5)], [], [(4, 5, 1, 0), (5, 6, 2, 1), (6, 7, 3, 2), (7, 4, 0, 3), (0, 1, 2, 3), (7, 6, 5, 4)])
me_cube_001.use_remesh_preserve_volume = False
me_cube_001.use_remesh_preserve_attributes = False
me_cube_001.use_mirror_vertex_groups = False
me_cube_001.update()
me_cylinder_002 = bpy.data.meshes.new('Cylinder.002')
me_cylinder_002.from_pydata([(0.0, 0.0, -0.25), (-0.6888, -1.663, 0.25), (0.0, 2.0, -0.25), (0.0, 2.0, 0.25), (0.3902, 1.962, -0.25), (0.3902, 1.962, 0.25), (0.7654, 1.848, -0.25), (0.7654, 1.848, 0.25), (1.111, 1.663, -0.25), (1.111, 1.663, 0.25), (1.414, 1.414, -0.25), (1.414, 1.414, 0.25), (1.663, 1.111, -0.25), (-0.3512, -1.765, 0.25), (1.848, 0.7654, -0.25), (-5.635e-07, -1.8, 0.25), (1.962, 0.3902, -0.25), (0.3512, -1.765, 0.25), (2.0, 1.51e-07, -0.25), (0.6888, -1.663, 0.25), (1.962, -0.3902, -0.25), (1.0, -1.497, 0.25), (1.848, -0.7654, -0.25), (1.273, -1.273, 0.25), (1.663, -1.111, -0.25), (1.497, -1.0, 0.25), (1.414, -1.414, -0.25), (1.663, -0.6888, 0.25), (1.111, -1.663, -0.25), (1.765, -0.3512, 0.25), (0.7654, -1.848, -0.25), (1.8, 1.941e-07, 0.25), (0.3902, -1.962, -0.25), (1.765, 0.3512, 0.25), (-6.517e-07, -2.0, -0.25), (1.663, 0.6888, 0.25), (-0.3902, -1.962, -0.25), (1.497, 1.0, 0.25), (-0.7654, -1.848, -0.25), (1.273, 1.273, 0.25), (-1.111, -1.663, -0.25), (1.0, 1.497, 0.25), (-1.414, -1.414, -0.25), (0.6888, 1.663, 0.25), (-1.663, -1.111, -0.25), (0.3512, 1.765, 0.25), (-1.848, -0.7654, -0.25), (2.303e-08, 1.8, 0.25), (-1.962, -0.3902, -0.25), (-2.0, 1.931e-06, -0.25), (-2.0, 1.931e-06, 0.25), (-1.962, 0.3902, -0.25), (-1.962, 0.3902, 0.25), (-1.848, 0.7654, -0.25), (-1.848, 0.7654, 0.25), (-1.663, 1.111, -0.25), (-1.663, 1.111, 0.25), (-1.414, 1.414, -0.25), (-1.414, 1.414, 0.25), (-1.111, 1.663, -0.25), (-1.111, 1.663, 0.25), (-0.7654, 1.848, -0.25), (-0.7654, 1.848, 0.25), (-0.3902, 1.962, -0.25), (-0.3902, 1.962, 0.25), (-0.6888, -1.663, -0.15), (0.0, 2.0, 0.25), (0.3902, 1.962, 0.25), (0.7654, 1.848, 0.25), (1.111, 1.663, 0.25), (1.414, 1.414, -0.25), (1.414, 1.414, 0.25), (1.663, 1.111, -0.25), (1.663, 1.111, 0.25), (1.848, 0.7654, -0.25), (1.848, 0.7654, 0.25), (1.962, 0.3902, -0.25), (1.962, 0.3902, 0.25), (2.0, 1.51e-07, -0.25), (2.0, 1.51e-07, 0.25), (1.962, -0.3902, -0.25), (1.962, -0.3902, 0.25), (1.848, -0.7654, -0.25), (1.848, -0.7654, 0.25), (1.663, -1.111, -0.25), (1.663, -1.111, 0.25), (1.414, -1.414, -0.25), (1.414, -1.414, 0.25), (1.111, -1.663, -0.25), (1.111, -1.663, 0.25), (0.7654, -1.848, -0.25), (0.7654, -1.848, 0.25), (0.3902, -1.962, -0.25), (0.3902, -1.962, 0.25), (-6.517e-07, -2.0, -0.25), (-6.517e-07, -2.0, 0.25), (-0.3902, -1.962, -0.25), (-0.3902, -1.962, 0.25), (-0.7654, -1.848, -0.25), (-0.7654, -1.848, 0.25), (-1.111, -1.663, -0.25), (-1.111, -1.663, 0.25), (-1.414, -1.414, -0.25), (-1.414, -1.414, 0.25), (-1.663, -1.111, -0.25), (-1.663, -1.111, 0.25), (-1.848, -0.7654, -0.25), (-1.848, -0.7654, 0.25), (-1.962, -0.3902, -0.25), (-1.962, -0.3902, 0.25), (-2.0, 1.931e-06, -0.25), (-2.0, 1.931e-06, 0.25), (-1.962, 0.3902, 0.25), (-1.848, 0.7654, 0.25), (-1.663, 1.111, 0.25), (-1.414, 1.414, 0.25), (-1.111, 1.663, 0.25), (-0.7654, 1.848, 0.25), (-0.3902, 1.962, 0.25), (-1.0, -1.497, 0.25), (-1.273, -1.273, 0.25), (-1.497, -1.0, 0.25), (-1.663, -0.6888, 0.25), (-1.765, -0.3512, 0.25), (-1.8, 1.796e-06, 0.25), (-1.765, 0.3512, 0.25), (-1.663, 0.6888, 0.25), (-1.497, 1.0, 0.25), (-1.273, 1.273, 0.25), (-1.0, 1.497, 0.25), (-0.6888, 1.663, 0.25), (-0.3512, 1.765, 0.25), (-0.3512, -1.765, -0.15), (-5.635e-07, -1.8, -0.15), (0.3512, -1.765, -0.15), (0.6888, -1.663, -0.15), (1.0, -1.497, -0.15), (1.273, -1.273, -0.15), (1.497, -1.0, -0.15), (1.663, -0.6888, -0.15), (1.765, -0.3512, -0.15), (1.8, 1.941e-07, -0.15), (1.765, 0.3512, -0.15), (1.663, 0.6888, -0.15), (1.497, 1.0, -0.15), (1.273, 1.273, -0.15), (1.0, 1.497, -0.15), (0.6888, 1.663, -0.15), (0.3512, 1.765, -0.15), (2.303e-08, 1.8, -0.15), (2.303e-08, 5.816e-08, -0.15), (-1.0, -1.497, -0.15), (-1.273, -1.273, -0.15), (-1.497, -1.0, -0.15), (-1.663, -0.6888, -0.15), (-1.765, -0.3512, -0.15), (-1.8, 1.796e-06, -0.15), (-1.765, 0.3512, -0.15), (-1.663, 0.6888, -0.15), (-1.497, 1.0, -0.15), (-1.273, 1.273, -0.15), (-1.0, 1.497, -0.15), (-0.6888, 1.663, -0.15), (-0.3512, 1.765, -0.15)], [], [(0, 2, 4), (41, 43, 147, 146), (2, 3, 5, 4), (0, 4, 6), (129, 128, 160, 161), (4, 5, 7, 6), (0, 6, 8), (29, 31, 141, 140), (6, 7, 9, 8), (0, 8, 10), (119, 1, 65, 151), (8, 9, 11, 10), (0, 10, 12), (130, 129, 161, 162), (17, 19, 135, 134), (0, 12, 14), (43, 45, 148, 147), (120, 119, 151, 152), (0, 14, 16), (131, 130, 162, 163), (31, 33, 142, 141), (0, 16, 18), (45, 47, 149, 148), (121, 120, 152, 153), (0, 18, 20), (33, 35, 143, 142), (19, 21, 136, 135), (0, 20, 22), (122, 121, 153, 154), (21, 23, 137, 136), (0, 22, 24), (13, 15, 133, 132), (123, 122, 154, 155), (0, 24, 26), (22, 20, 80, 82), (62, 60, 116, 117), (0, 26, 28), (26, 24, 84, 86), (30, 28, 88, 90), (0, 28, 30), (34, 32, 92, 94), (7, 5, 67, 68), (0, 30, 32), (38, 36, 96, 98), (11, 9, 69, 71), (0, 32, 34), (42, 40, 100, 102), (52, 50, 111, 112), (0, 34, 36), (46, 44, 104, 106), (12, 10, 70, 72), (0, 36, 38), (49, 48, 108, 110), (16, 14, 74, 76), (0, 38, 40), (56, 54, 113, 114), (60, 58, 115, 116), (0, 40, 42), (20, 18, 78, 80), (50, 49, 110, 111), (0, 42, 44), (24, 22, 82, 84), (64, 62, 117, 118), (0, 44, 46), (28, 26, 86, 88), (3, 64, 118, 66), (0, 46, 48), (32, 30, 90, 92), (36, 34, 94, 96), (0, 48, 49), (9, 7, 68, 69), (40, 38, 98, 100), (0, 49, 51), (44, 42, 102, 104), (49, 50, 52, 51), (0, 51, 53), (14, 12, 72, 74), (51, 52, 54, 53), (0, 53, 55), (54, 52, 112, 113), (53, 54, 56, 55), (0, 55, 57), (48, 46, 106, 108), (55, 56, 58, 57), (0, 57, 59), (58, 56, 114, 115), (57, 58, 60, 59), (0, 59, 61), (5, 3, 66, 67), (59, 60, 62, 61), (0, 61, 63), (18, 16, 76, 78), (61, 62, 64, 63), (0, 63, 2), (10, 11, 71, 70), (63, 64, 3, 2), (75, 73, 37, 35), (97, 95, 15, 13), (113, 112, 125, 126), (66, 118, 131, 47), (87, 85, 25, 23), (70, 71, 73, 72), (109, 107, 122, 123), (72, 73, 75, 74), (114, 113, 126, 127), (74, 75, 77, 76), (77, 75, 35, 33), (76, 77, 79, 78), (99, 97, 13, 1), (78, 79, 81, 80), (115, 114, 127, 128), (80, 81, 83, 82), (89, 87, 23, 21), (82, 83, 85, 84), (111, 109, 123, 124), (84, 85, 87, 86), (116, 115, 128, 129), (86, 87, 89, 88), (79, 77, 33, 31), (88, 89, 91, 90), (67, 66, 47, 45), (90, 91, 93, 92), (101, 99, 1, 119), (92, 93, 95, 94), (117, 116, 129, 130), (94, 95, 97, 96), (91, 89, 21, 19), (96, 97, 99, 98), (68, 67, 45, 43), (98, 99, 101, 100), (118, 117, 130, 131), (100, 101, 103, 102), (81, 79, 31, 29), (102, 103, 105, 104), (69, 68, 43, 41), (104, 105, 107, 106), (103, 101, 119, 120), (106, 107, 109, 108), (93, 91, 19, 17), (108, 109, 111, 110), (71, 69, 41, 39), (83, 81, 29, 27), (105, 103, 120, 121), (95, 93, 17, 15), (73, 71, 39, 37), (85, 83, 27, 25), (107, 105, 121, 122), (112, 111, 124, 125), (35, 37, 144, 143), (124, 123, 155, 156), (23, 25, 138, 137), (1, 13, 132, 65), (125, 124, 156, 157), (37, 39, 145, 144), (126, 125, 157, 158), (47, 131, 163, 149), (39, 41, 146, 145), (25, 27, 139, 138), (127, 126, 158, 159), (27, 29, 140, 139), (15, 17, 134, 133), (128, 127, 159, 160), (150, 65, 132), (150, 132, 133), (150, 133, 134), (150, 134, 135), (150, 135, 136), (150, 136, 137), (150, 137, 138), (150, 138, 139), (150, 139, 140), (150, 140, 141), (150, 141, 142), (150, 142, 143), (150, 143, 144), (150, 144, 145), (150, 145, 146), (150, 146, 147), (150, 147, 148), (150, 148, 149), (150, 151, 65), (150, 152, 151), (150, 153, 152), (150, 154, 153), (150, 155, 154), (150, 156, 155), (150, 157, 156), (150, 158, 157), (150, 159, 158), (150, 160, 159), (150, 161, 160), (150, 162, 161), (150, 163, 162), (150, 149, 163)])
_uv = me_cylinder_002.uv_layers.new(name='UVMap')
_uv.uv.foreach_set('vector', [0.508, 0.4729, -0.3827, -0.6033, -0.1573, -0.7569, 0.283, -1.501, -0.08439, -1.432, -0.2198, -1.904, 0.2495, -1.989, -0.3827, -0.6033, -0.6315, -0.9119, -0.3425, -1.106, -0.1573, -0.7569, 0.508, 0.4729, -0.1573, -0.7569, 0.09297, -0.8653, -1.413, -0.1127, -1.493, 0.2733, -1.997, 0.2174, -1.895, -0.2666, -0.1573, -0.7569, -0.3425, -1.106, -0.02674, -1.239, 0.09297, -0.8653, 0.508, 0.4729, 0.09297, -0.8653, 0.3614, -0.9267, 2.253, -0.4748, 2.031, -0.7927, 2.41, -1.115, 2.69, -0.7175, 0.09297, -0.8653, -0.02674, -1.239, 0.2926, -1.304, 0.3614, -0.9267, 0.508, 0.4729, 0.3614, -0.9267, 0.6578, -0.9372, 0.7104, 2.474, 1.099, 2.395, 1.248, 2.884, 0.7587, 2.984, 0.3614, -0.9267, 0.2926, -1.304, 0.619, -1.263, 0.6578, -0.9372, 0.508, 0.4729, 0.6578, -0.9372, 0.9252, -0.8352, -1.26, -0.475, -1.413, -0.1127, -1.895, -0.2666, -1.701, -0.7195, 2.067, 1.736, 2.281, 1.406, 2.73, 1.641, 2.461, 2.055, 0.508, 0.4729, 0.9252, -0.8352, 1.16, -0.7383, -0.08439, -1.432, -0.4382, -1.287, -0.6655, -1.726, -0.2198, -1.904, 0.3128, 2.474, 0.7104, 2.474, 0.7587, 2.984, 0.2571, 2.984, 0.508, 0.4729, 1.16, -0.7383, 1.381, -0.595, -1.039, -0.7994, -1.26, -0.475, -1.701, -0.7195, -1.422, -1.124, 2.031, -0.7927, 1.752, -1.059, 2.058, -1.448, 2.41, -1.115, 0.508, 0.4729, 1.381, -0.595, 1.573, -0.4086, -0.4382, -1.287, -0.7613, -1.073, -1.072, -1.463, -0.6655, -1.726, -0.07721, 2.393, 0.3128, 2.474, 0.2571, 2.984, -0.2359, 2.882, 0.508, 0.4729, 1.573, -0.4086, 1.725, -0.1869, 1.752, -1.059, 1.425, -1.265, 1.65, -1.704, 2.058, -1.448, 2.281, 1.406, 2.427, 1.041, 2.911, 1.183, 2.73, 1.641, 0.508, 0.4729, 1.725, -0.1869, 1.832, 0.06143, -0.4435, 2.234, -0.07721, 2.393, -0.2359, 2.882, -0.698, 2.679, 2.427, 1.041, 2.498, 0.6549, 3.0, 0.6988, 2.911, 1.183, 0.508, 0.4729, 1.832, 0.06143, 1.889, 0.3268, 1.464, 2.241, 1.791, 2.018, 2.116, 2.409, 1.706, 2.689, -0.772, 2.003, -0.4435, 2.234, -0.698, 2.679, -1.106, 2.386, 0.508, 0.4729, 1.889, 0.3268, 1.893, 0.5988, 1.832, 0.06143, 1.725, -0.1869, 1.729, -0.1893, 1.837, 0.05992, -1.076, -0.3739, -1.213, -0.04901, -1.219, -0.05083, -1.082, -0.3769, 0.508, 0.4729, 1.893, 0.5988, 1.844, 0.867, 1.893, 0.5988, 1.889, 0.3268, 1.894, 0.3262, 1.898, 0.5992, 1.743, 1.121, 1.844, 0.867, 1.848, 0.8683, 1.747, 1.123, 0.508, 0.4729, 1.844, 0.867, 1.743, 1.121, 1.402, 1.546, 1.594, 1.35, 1.597, 1.353, 1.405, 1.55, -0.02674, -1.239, -0.3425, -1.106, -0.3454, -1.111, -0.02855, -1.245, 0.508, 0.4729, 1.743, 1.121, 1.594, 1.35, 0.9235, 1.808, 1.176, 1.701, 1.178, 1.705, 0.925, 1.812, 0.619, -1.263, 0.2926, -1.304, 0.2923, -1.309, 0.6255, -1.268, 0.508, 0.4729, 1.594, 1.35, 1.402, 1.546, 0.3817, 1.863, 0.6552, 1.863, 0.6557, 1.867, 0.3813, 1.868, -1.099, 1.324, -0.8914, 1.557, -0.8929, 1.563, -1.105, 1.328, 0.508, 0.4729, 1.402, 1.546, 1.176, 1.701, -0.1358, 1.703, 0.1145, 1.809, 0.1131, 1.814, -0.138, 1.707, 0.9252, -0.8352, 0.6578, -0.9372, 0.664, -0.9409, 0.9267, -0.8392, 0.508, 0.4729, 1.176, 1.701, 0.9235, 1.808, -0.5664, 1.423, -0.3669, 1.553, -0.3697, 1.557, -0.5667, 1.428, 1.381, -0.595, 1.16, -0.7383, 1.162, -0.7424, 1.384, -0.5987, 0.508, 0.4729, 0.9235, 1.808, 0.6552, 1.863, -1.288, 0.65, -1.226, 0.9954, -1.232, 0.9971, -1.294, 0.6505, -1.213, -0.04901, -1.284, 0.2969, -1.291, 0.2963, -1.219, -0.05083, 0.508, 0.4729, 0.6552, 1.863, 0.3817, 1.863, 1.725, -0.1869, 1.573, -0.4086, 1.576, -0.4117, 1.729, -0.1893, -0.8914, 1.557, -0.5664, 1.423, -0.5667, 1.428, -0.8929, 1.563, 0.508, 0.4729, 0.3817, 1.863, 0.1145, 1.809, 1.889, 0.3268, 1.832, 0.06143, 1.837, 0.05992, 1.894, 0.3262, -0.8796, -0.6652, -1.076, -0.3739, -1.082, -0.3769, -0.8845, -0.6691, 0.508, 0.4729, 0.1145, 1.809, -0.1358, 1.703, 1.844, 0.867, 1.893, 0.5988, 1.898, 0.5992, 1.848, 0.8683, -0.6315, -0.9119, -0.8796, -0.6652, -0.8845, -0.6691, -0.6354, -0.9167, 0.508, 0.4729, -0.1358, 1.703, -0.3669, 1.553, 1.594, 1.35, 1.743, 1.121, 1.747, 1.123, 1.597, 1.353, 1.176, 1.701, 1.402, 1.546, 1.405, 1.55, 1.178, 1.705, 0.508, 0.4729, -0.3669, 1.553, -0.5664, 1.423, 0.2926, -1.304, -0.02674, -1.239, -0.02855, -1.245, 0.2923, -1.309, 0.6552, 1.863, 0.9235, 1.808, 0.925, 1.812, 0.6557, 1.867, 0.508, 0.4729, -0.5664, 1.423, -0.7218, 1.155, 0.1145, 1.809, 0.3817, 1.863, 0.3813, 1.868, 0.1131, 1.814, -0.5664, 1.423, -0.8914, 1.557, -1.099, 1.324, -0.7218, 1.155, 0.508, 0.4729, -0.7218, 1.155, -0.8293, 0.8915, 1.16, -0.7383, 0.9252, -0.8352, 0.9267, -0.8392, 1.162, -0.7424, -0.7218, 1.155, -1.099, 1.324, -1.226, 0.9954, -0.8293, 0.8915, 0.508, 0.4729, -0.8293, 0.8915, -0.8837, 0.6188, -1.226, 0.9954, -1.099, 1.324, -1.105, 1.328, -1.232, 0.9971, -0.8293, 0.8915, -1.226, 0.9954, -1.288, 0.65, -0.8837, 0.6188, 0.508, 0.4729, -0.8837, 0.6188, -0.8841, 0.3429, -0.3669, 1.553, -0.1358, 1.703, -0.138, 1.707, -0.3697, 1.557, -0.8837, 0.6188, -1.288, 0.65, -1.284, 0.2969, -0.8841, 0.3429, 0.508, 0.4729, -0.8841, 0.3429, -0.8309, 0.07299, -1.284, 0.2969, -1.288, 0.65, -1.294, 0.6505, -1.291, 0.2963, -0.8841, 0.3429, -1.284, 0.2969, -1.213, -0.04901, -0.8309, 0.07299, 0.508, 0.4729, -0.8309, 0.07299, -0.7263, -0.1808, -0.3425, -1.106, -0.6315, -0.9119, -0.6354, -0.9167, -0.3454, -1.111, -0.8309, 0.07299, -1.213, -0.04901, -1.076, -0.3739, -0.7263, -0.1808, 0.508, 0.4729, -0.7263, -0.1808, -0.5749, -0.4089, 1.573, -0.4086, 1.381, -0.595, 1.384, -0.5987, 1.576, -0.4117, -0.7263, -0.1808, -1.076, -0.3739, -0.8796, -0.6652, -0.5749, -0.4089, 0.508, 0.4729, -0.5749, -0.4089, -0.3827, -0.6033, 0.6578, -0.9372, 0.619, -1.263, 0.6255, -1.268, 0.664, -0.9409, -0.5749, -0.4089, -0.8796, -0.6652, -0.6315, -0.9119, -0.3827, -0.6033, 1.336, -1.088, 1.011, -1.213, 1.064, -1.4, 1.425, -1.265, 1.367, 2.061, 1.661, 1.861, 1.791, 2.018, 1.464, 2.241, -1.232, 0.9971, -1.105, 1.328, -1.272, 1.412, -1.423, 1.053, -0.6354, -0.9167, -0.8845, -0.6691, -1.039, -0.7994, -0.7613, -1.073, 2.296, 0.6367, 2.29, 0.2852, 2.491, 0.2635, 2.498, 0.6549, 0.664, -0.9409, 0.6255, -1.268, 1.011, -1.213, 0.9267, -0.8392, -0.6346, 1.849, -0.341, 2.056, -0.4435, 2.234, -0.772, 2.003, 0.9267, -0.8392, 1.011, -1.213, 1.336, -1.088, 1.162, -0.7424, -1.294, 0.6505, -1.232, 0.9971, -1.423, 1.053, -1.497, 0.6672, 1.162, -0.7424, 1.336, -1.088, 1.628, -0.9033, 1.384, -0.5987, 1.628, -0.9033, 1.336, -1.088, 1.425, -1.265, 1.752, -1.059, 1.384, -0.5987, 1.628, -0.9033, 1.878, -0.6636, 1.576, -0.4117, 1.04, 2.199, 1.367, 2.061, 1.464, 2.241, 1.099, 2.395, 1.576, -0.4117, 1.878, -0.6636, 2.077, -0.3779, 1.729, -0.1893, -1.291, 0.2963, -1.294, 0.6505, -1.497, 0.6672, -1.493, 0.2733, 1.729, -0.1893, 2.077, -0.3779, 2.216, -0.05746, 1.837, 0.05992, 2.232, 0.9832, 2.296, 0.6367, 2.498, 0.6549, 2.427, 1.041, 1.837, 0.05992, 2.216, -0.05746, 2.29, 0.2852, 1.894, 0.3262, -0.8929, 1.563, -0.6346, 1.849, -0.772, 2.003, -1.052, 1.701, 1.894, 0.3262, 2.29, 0.2852, 2.296, 0.6367, 1.898, 0.5992, -1.219, -0.05083, -1.291, 0.2963, -1.493, 0.2733, -1.413, -0.1127, 1.898, 0.5992, 2.296, 0.6367, 2.232, 0.9832, 1.848, 0.8683, 1.878, -0.6636, 1.628, -0.9033, 1.752, -1.059, 2.031, -0.7927, 1.848, 0.8683, 2.232, 0.9832, 2.101, 1.311, 1.747, 1.123, -0.3454, -1.111, -0.6354, -0.9167, -0.7613, -1.073, -0.4382, -1.287, 1.747, 1.123, 2.101, 1.311, 1.908, 1.608, 1.597, 1.353, 0.6915, 2.27, 1.04, 2.199, 1.099, 2.395, 0.7104, 2.474, 1.597, 1.353, 1.908, 1.608, 1.661, 1.861, 1.405, 1.55, -1.082, -0.3769, -1.219, -0.05083, -1.413, -0.1127, -1.26, -0.475, 1.405, 1.55, 1.661, 1.861, 1.367, 2.061, 1.178, 1.705, 2.101, 1.311, 2.232, 0.9832, 2.427, 1.041, 2.281, 1.406, 1.178, 1.705, 1.367, 2.061, 1.04, 2.199, 0.925, 1.812, -0.02855, -1.245, -0.3454, -1.111, -0.4382, -1.287, -0.08439, -1.432, 0.925, 1.812, 1.04, 2.199, 0.6915, 2.27, 0.6557, 1.867, -0.8845, -0.6691, -1.082, -0.3769, -1.26, -0.475, -1.039, -0.7994, 0.6557, 1.867, 0.6915, 2.27, 0.3354, 2.269, 0.3813, 1.868, 2.077, -0.3779, 1.878, -0.6636, 2.031, -0.7927, 2.253, -0.4748, 0.3813, 1.868, 0.3354, 2.269, -0.01355, 2.197, 0.1131, 1.814, 0.2923, -1.309, -0.02855, -1.245, -0.08439, -1.432, 0.283, -1.501, 0.1131, 1.814, -0.01355, 2.197, -0.341, 2.056, -0.138, 1.707, 0.3354, 2.269, 0.6915, 2.27, 0.7104, 2.474, 0.3128, 2.474, -0.138, 1.707, -0.341, 2.056, -0.6346, 1.849, -0.3697, 1.557, 1.908, 1.608, 2.101, 1.311, 2.281, 1.406, 2.067, 1.736, -0.3697, 1.557, -0.6346, 1.849, -0.8929, 1.563, -0.5667, 1.428, 0.6255, -1.268, 0.2923, -1.309, 0.283, -1.501, 0.6674, -1.477, 2.216, -0.05746, 2.077, -0.3779, 2.253, -0.4748, 2.409, -0.118, -0.01355, 2.197, 0.3354, 2.269, 0.3128, 2.474, -0.07721, 2.393, 1.661, 1.861, 1.908, 1.608, 2.067, 1.736, 1.791, 2.018, 1.011, -1.213, 0.6255, -1.268, 0.6674, -1.477, 1.064, -1.4, 2.29, 0.2852, 2.216, -0.05746, 2.409, -0.118, 2.491, 0.2635, -0.341, 2.056, -0.01355, 2.197, -0.07721, 2.393, -0.4435, 2.234, -1.105, 1.328, -0.8929, 1.563, -1.052, 1.701, -1.272, 1.412, 1.425, -1.265, 1.064, -1.4, 1.205, -1.878, 1.65, -1.704, -1.052, 1.701, -0.772, 2.003, -1.106, 2.386, -1.44, 2.026, 2.498, 0.6549, 2.491, 0.2635, 2.991, 0.2081, 3.0, 0.6988, 1.099, 2.395, 1.464, 2.241, 1.706, 2.689, 1.248, 2.884, -1.272, 1.412, -1.052, 1.701, -1.44, 2.026, -1.706, 1.644, 1.064, -1.4, 0.6674, -1.477, 0.7314, -1.976, 1.205, -1.878, -1.423, 1.053, -1.272, 1.412, -1.706, 1.644, -1.901, 1.197, -0.7613, -1.073, -1.039, -0.7994, -1.422, -1.124, -1.072, -1.463, 0.6674, -1.477, 0.283, -1.501, 0.2495, -1.989, 0.7314, -1.976, 2.491, 0.2635, 2.409, -0.118, 2.886, -0.2704, 2.991, 0.2081, -1.497, 0.6672, -1.423, 1.053, -1.901, 1.197, -2.0, 0.7127, 2.409, -0.118, 2.253, -0.4748, 2.69, -0.7175, 2.886, -0.2704, 1.791, 2.018, 2.067, 1.736, 2.461, 2.055, 2.116, 2.409, -1.493, 0.2733, -1.497, 0.6672, -2.0, 0.7127, -1.997, 0.2174, 0.5, 0.5, 0.02642, -0.386, 0.2084, -0.4614, 0.5, 0.5, 0.2084, -0.4614, 0.4015, -0.4998, 0.5, 0.5, 0.4015, -0.4998, 0.5985, -0.4998, 0.5, 0.5, 0.5985, -0.4998, 0.7916, -0.4614, 0.5, 0.5, 0.7916, -0.4614, 0.9736, -0.386, 0.5, 0.5, 0.9736, -0.386, 1.137, -0.2766, 0.5, 0.5, 1.137, -0.2766, 1.277, -0.1373, 0.5, 0.5, 1.277, -0.1373, 1.386, 0.02642, 0.5, 0.5, 1.386, 0.02642, 1.461, 0.2084, 0.5, 0.5, 1.461, 0.2084, 1.5, 0.4015, 0.5, 0.5, 1.5, 0.4015, 1.5, 0.5985, 0.5, 0.5, 1.5, 0.5985, 1.461, 0.7916, 0.5, 0.5, 1.461, 0.7916, 1.386, 0.9736, 0.5, 0.5, 1.386, 0.9736, 1.277, 1.137, 0.5, 0.5, 1.277, 1.137, 1.137, 1.277, 0.5, 0.5, 1.137, 1.277, 0.9736, 1.386, 0.5, 0.5, 0.9736, 1.386, 0.7916, 1.461, 0.5, 0.5, 0.7916, 1.461, 0.5985, 1.5, 0.5, 0.5, -0.1373, -0.2766, 0.02642, -0.386, 0.5, 0.5, -0.2766, -0.1373, -0.1373, -0.2766, 0.5, 0.5, -0.386, 0.02641, -0.2766, -0.1373, 0.5, 0.5, -0.4614, 0.2084, -0.386, 0.02641, 0.5, 0.5, -0.4998, 0.4015, -0.4614, 0.2084, 0.5, 0.5, -0.4998, 0.5985, -0.4998, 0.4015, 0.5, 0.5, -0.4614, 0.7916, -0.4998, 0.5985, 0.5, 0.5, -0.386, 0.9736, -0.4614, 0.7916, 0.5, 0.5, -0.2766, 1.137, -0.386, 0.9736, 0.5, 0.5, -0.1373, 1.277, -0.2766, 1.137, 0.5, 0.5, 0.02642, 1.386, -0.1373, 1.277, 0.5, 0.5, 0.2084, 1.461, 0.02642, 1.386, 0.5, 0.5, 0.4015, 1.5, 0.2084, 1.461, 0.5, 0.5, 0.5985, 1.5, 0.4015, 1.5])
me_cylinder_002.use_remesh_preserve_volume = False
me_cylinder_002.use_remesh_preserve_attributes = False
me_cylinder_002.use_mirror_vertex_groups = False
me_cylinder_002.update()
me_plane = bpy.data.meshes.new('Plane')
me_plane.from_pydata([(-1.0, -1.0, 0.0), (1.0, -1.0, 0.0), (-1.0, 1.0, 0.0), (1.0, 1.0, 0.0)], [], [(0, 1, 3, 2)])
_uv = me_plane.uv_layers.new(name='UVMap')
_uv.uv.foreach_set('vector', [-24.49, -24.5, 25.5, -24.49, 25.5, 25.5, -24.5, 25.5])
me_plane.use_remesh_preserve_volume = False
me_plane.use_remesh_preserve_attributes = False
me_plane.use_mirror_vertex_groups = False
me_plane.update()

# ---- objects
ob_plane_012 = bpy.data.objects.new('Plane.012', me_plane_006)
ob_plane_011 = bpy.data.objects.new('Plane.011', me_plane_005)
ob_plane_010 = bpy.data.objects.new('Plane.010', me_plane_001)
ob_cylinder_009 = bpy.data.objects.new('Cylinder.009', me_cylinder_004)
ob_cylinder_008 = bpy.data.objects.new('Cylinder.008', me_cylinder_003)
ob_cylinder_007 = bpy.data.objects.new('Cylinder.007', me_cylinder)
ob_cylinder_006 = bpy.data.objects.new('Cylinder.006', me_cylinder)
ob_cylinder_005 = bpy.data.objects.new('Cylinder.005', me_cylinder_003)
ob_cylinder_002 = bpy.data.objects.new('Cylinder.002', me_cylinder_004)
ob_plane_009 = bpy.data.objects.new('Plane.009', me_plane_014)
ob_plane_007 = bpy.data.objects.new('Plane.007', me_plane_013)
ob_plane_006 = bpy.data.objects.new('Plane.006', me_plane_013)
ob_plane_005 = bpy.data.objects.new('Plane.005', me_plane_013)
ob_plane_004 = bpy.data.objects.new('Plane.004', me_plane_013)
ob_plane_008 = bpy.data.objects.new('Plane.008', me_plane_013)
ob_cube_001 = bpy.data.objects.new('Cube.001', me_cube_002)
ob_point_003 = bpy.data.objects.new('Point.003', light_point_003)
ob_lamp_001 = bpy.data.objects.new('Lamp.001', light_lamp_001)
ob_cylinder_013 = bpy.data.objects.new('Cylinder.013', me_cylinder_014)
ob_cylinder_012 = bpy.data.objects.new('Cylinder.012', me_cylinder_013)
ob_cone_001 = bpy.data.objects.new('Cone.001', me_cone_001)
ob_cone = bpy.data.objects.new('Cone', me_cone)
ob_cylinder_011 = bpy.data.objects.new('Cylinder.011', me_cylinder_012)
ob_cylinder_010 = bpy.data.objects.new('Cylinder.010', me_cylinder_011)
ob_plane_003 = bpy.data.objects.new('Plane.003', me_plane_004)
ob_plane_002 = bpy.data.objects.new('Plane.002', me_plane_003)
ob_plane_001 = bpy.data.objects.new('Plane.001', me_plane_002)
ob_cylinder_004 = bpy.data.objects.new('Cylinder.004', me_cylinder_004)
ob_cylinder_003 = bpy.data.objects.new('Cylinder.003', me_cylinder_003)
ob_cylinder_001 = bpy.data.objects.new('Cylinder.001', me_cylinder)
ob_cube = bpy.data.objects.new('Cube', me_cube_001)
ob_cylinder = bpy.data.objects.new('Cylinder', me_cylinder_002)
ob_lamp = bpy.data.objects.new('Lamp', light_lamp)
ob_plane = bpy.data.objects.new('Plane', me_plane)
ob_camera = bpy.data.objects.new('Camera', cam_camera)

# ---- transforms, parenting, visibility, modifiers, constraints
ob_plane_012.location = (2.0, 10.0, -1.5)
ob_plane_012.rotation_euler = (0.0, -0.0, 1.571)
ob_plane_012.scale = (1.0, 2.0, 1.0)
ob_plane_012.lineart.crease_threshold = 0.0
ob_plane_011.location = (1.0, 14.0, -3.0)
ob_plane_011.lineart.crease_threshold = 0.0
ob_plane_010.location = (-1.0, 13.84, -2.94)
ob_plane_010.lineart.crease_threshold = 0.0
ob_cylinder_009.location = (9.0, -9.0, 3.95)
ob_cylinder_009.lineart.crease_threshold = 0.0
ob_cylinder_008.location = (9.0, -9.0, 0.05)
ob_cylinder_008.lineart.crease_threshold = 0.0
ob_cylinder_007.location = (9.0, -9.0, 2.0)
ob_cylinder_007.lineart.crease_threshold = 0.0
ob_cylinder_006.location = (0.0, -9.0, 2.0)
ob_cylinder_006.lineart.crease_threshold = 0.0
ob_cylinder_005.location = (0.0, -9.0, 0.05)
ob_cylinder_005.lineart.crease_threshold = 0.0
ob_cylinder_002.location = (0.0, -9.0, 3.95)
ob_cylinder_002.lineart.crease_threshold = 0.0
ob_plane_009.location = (-2.0, 14.0, -1.5)
ob_plane_009.scale = (1.0, 2.0, 1.0)
ob_plane_009.lineart.crease_threshold = 0.0
ob_plane_007.location = (-1.0, 13.84, -2.94)
ob_plane_007.lineart.crease_threshold = 0.0
ob_plane_006.location = (-1.0, 13.04, -2.34)
ob_plane_006.lineart.crease_threshold = 0.0
ob_plane_005.location = (-1.0, 12.24, -1.74)
ob_plane_005.lineart.crease_threshold = 0.0
ob_plane_004.location = (-1.0, 11.44, -1.14)
ob_plane_004.lineart.crease_threshold = 0.0
ob_plane_008.location = (-1.0, 10.64, -0.54)
ob_plane_008.lineart.crease_threshold = 0.0
ob_cube_001.location = (-6.0, 14.0, 4.0)
ob_cube_001.lineart.crease_threshold = 0.0
ob_point_003.location = (-1.9, 12.0, 1.0)
ob_point_003.lineart.crease_threshold = 0.0
ob_lamp_001.location = (4.0, -4.0, 4.0)
ob_lamp_001.rotation_euler = (0.6503, 0.05522, 1.866)
ob_lamp_001.lock_rotations_4d = False
ob_lamp_001.empty_display_type = 'ARROWS'
ob_lamp_001.color = (0.0, 0.0, 0.0, 0.0)
ob_lamp_001.lineart.crease_threshold = 0.0
ob_cylinder_013.location = (4.0, -4.0, 0.5)
ob_cylinder_013.lineart.crease_threshold = 0.0
ob_cylinder_012.location = (4.0, -4.0, 2.5)
ob_cylinder_012.scale = (1.0, 1.0, 1.5)
ob_cylinder_012.lineart.crease_threshold = 0.0
ob_cone_001.location = (4.0, -4.0, 4.02)
ob_cone_001.scale = (2.0, 2.0, 2.0)
ob_cone_001.lineart.crease_threshold = 0.0
ob_cone.location = (-4.0, -4.0, 4.02)
ob_cone.scale = (2.0, 2.0, 2.0)
ob_cone.lineart.crease_threshold = 0.0
ob_cylinder_011.location = (-4.0, -4.0, 2.5)
ob_cylinder_011.scale = (1.0, 1.0, 1.5)
ob_cylinder_011.lineart.crease_threshold = 0.0
ob_cylinder_010.location = (-4.0, -4.0, 0.5)
ob_cylinder_010.lineart.crease_threshold = 0.0
ob_plane_003.location = (-1.0, -10.0, 2.0)
ob_plane_003.rotation_euler = (-1.571, -2.22e-16, 2.22e-16)
ob_plane_003.scale = (1.0, 2.0, 1.0)
ob_plane_003.lineart.crease_threshold = 0.0
ob_plane_002.location = (-8.0, -10.0, 2.0)
ob_plane_002.rotation_euler = (-1.571, -2.22e-16, 2.22e-16)
ob_plane_002.scale = (2.0, 2.0, 1.0)
ob_plane_002.lineart.crease_threshold = 0.0
ob_plane_001.location = (-8.0, -10.0, 2.0)
ob_plane_001.rotation_euler = (-1.571, -2.22e-16, 2.22e-16)
ob_plane_001.scale = (2.0, 2.0, 1.0)
ob_plane_001.lineart.crease_threshold = 0.0
ob_cylinder_004.location = (-9.0, -9.0, 3.95)
ob_cylinder_004.lineart.crease_threshold = 0.0
ob_cylinder_003.location = (-9.0, -9.0, 0.05)
ob_cylinder_003.lineart.crease_threshold = 0.0
ob_cylinder_001.location = (-9.0, -9.0, 2.0)
ob_cylinder_001.lineart.crease_threshold = 0.0
ob_cube.location = (0.0, -9.0, 4.1)
ob_cube.scale = (20.0, 2.0, 0.2)
ob_cube.lineart.crease_threshold = 0.0
ob_cylinder.location = (0.0, 0.0, 0.25)
ob_cylinder.lineart.crease_threshold = 0.0
ob_lamp.location = (-4.0, -4.0, 4.0)
ob_lamp.rotation_euler = (0.6503, 0.05522, 1.866)
ob_lamp.lock_rotations_4d = False
ob_lamp.empty_display_type = 'ARROWS'
ob_lamp.color = (0.0, 0.0, 0.0, 0.0)
ob_lamp.lineart.crease_threshold = 0.0
ob_plane.location = (0.0, 0.0, 0.0)
ob_plane.scale = (10.0, 10.0, 1.0)
ob_plane.lineart.crease_threshold = 0.0
ob_camera.location = (8.481, 6.492, 5.344)
ob_camera.rotation_euler = (1.109, 0.01082, 2.386)
ob_camera.lock_rotations_4d = False
ob_camera.empty_display_type = 'ARROWS'
ob_camera.color = (0.0, 0.0, 0.0, 0.0)
ob_camera.display_type = 'WIRE'
ob_camera.lineart.crease_threshold = 0.0

# ---- collection membership
col_collection_1.objects.link(ob_plane_012)
col_collection_1.objects.link(ob_plane_011)
col_collection_1.objects.link(ob_plane_010)
col_collection_1.objects.link(ob_cylinder_009)
col_collection_1.objects.link(ob_cylinder_008)
col_collection_1.objects.link(ob_cylinder_007)
col_collection_1.objects.link(ob_cylinder_006)
col_collection_1.objects.link(ob_cylinder_005)
col_collection_1.objects.link(ob_cylinder_002)
col_collection_1.objects.link(ob_plane_009)
col_collection_1.objects.link(ob_plane_007)
col_collection_1.objects.link(ob_plane_006)
col_collection_1.objects.link(ob_plane_005)
col_collection_1.objects.link(ob_plane_004)
col_collection_1.objects.link(ob_plane_008)
col_collection_1.objects.link(ob_cube_001)
col_collection_1.objects.link(ob_point_003)
col_collection_1.objects.link(ob_lamp_001)
col_collection_1.objects.link(ob_cylinder_013)
col_collection_1.objects.link(ob_cylinder_012)
col_collection_1.objects.link(ob_cone_001)
col_collection_1.objects.link(ob_cone)
col_collection_1.objects.link(ob_cylinder_011)
col_collection_1.objects.link(ob_cylinder_010)
col_collection_1.objects.link(ob_plane_003)
col_collection_1.objects.link(ob_plane_002)
col_collection_1.objects.link(ob_plane_001)
col_collection_1.objects.link(ob_cylinder_004)
col_collection_1.objects.link(ob_cylinder_003)
col_collection_1.objects.link(ob_cylinder_001)
col_collection_1.objects.link(ob_cube)
col_collection_1.objects.link(ob_cylinder)
col_collection_1.objects.link(ob_lamp)
col_collection_1.objects.link(ob_plane)
col_collection_1.objects.link(ob_camera)

# ---- scene / render settings (as saved in the file)
scene.camera = ob_camera
scene.frame_start = 1; scene.frame_end = 250; scene.frame_set(1)
scene.render.engine = 'BLENDER_EEVEE_NEXT'
scene.render.resolution_percentage = 50
scene.render.dither_intensity = 0.0
scene.cycles.use_denoising = False
scene.cycles.samples = 10
scene.cycles.sampling_pattern = 'TABULATED_SOBOL'
scene.cycles.light_sampling_threshold = 0.0
scene.cycles.use_adaptive_sampling = False
scene.cycles.use_light_tree = False
scene.cycles.blur_glossy = 0.0
scene.cycles.volume_bounces = 1
scene.cycles.pixel_filter_type = 'GAUSSIAN'
scene.cycles.sample_clamp_indirect = 0.0
scene.view_settings.view_transform = 'Standard'
bpy.context.view_layer.update()
